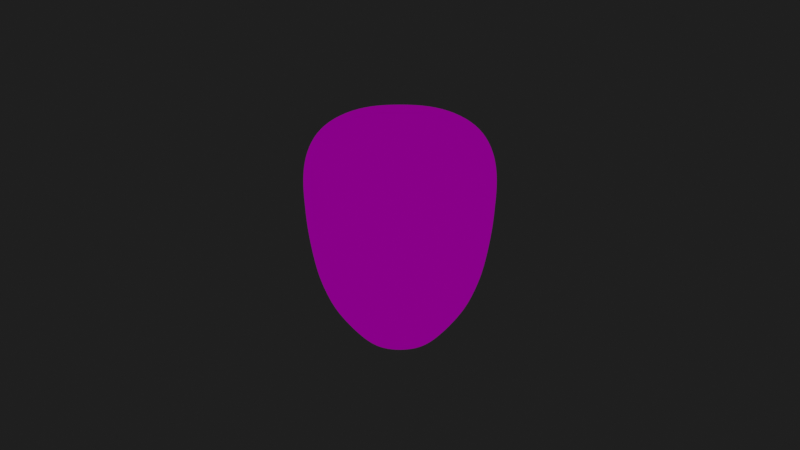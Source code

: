 # Source: face_mesh_perspective.blend  (saved by Blender 3.1.7; exported with 4.5.12 LTS)
import bpy
from mathutils import Matrix  # noqa: F401  (used for matrix-valued properties, if any)

bpy.ops.wm.read_factory_settings(use_empty=True)
scene = bpy.context.scene
scene.name = 'Scene'

# ---- collections
col_facemeshtracker = bpy.data.collections.new('FaceMeshTracker'); scene.collection.children.link(col_facemeshtracker)

# ---- materials (node trees are filled in below, after node groups)
mat_facemesh = bpy.data.materials.new('FaceMesh')
mat_facemesh.alpha_threshold = 0.0
mat_facemesh.use_transparent_shadow = False
mat_facemesh.line_color = (0.0, 0.0, 0.0, 1.0)

# ---- material node trees
mat_facemesh.use_nodes = True; mat_facemesh.node_tree.nodes.clear()
_N = mat_facemesh.node_tree.nodes; _L = mat_facemesh.node_tree.links
n0 = _N.new('ShaderNodeOutputMaterial'); n0.name = 'Material Output'; n0.location = (742, 301)
n1 = _N.new('ShaderNodeTexImage'); n1.name = 'Image Texture'; n1.location = (340, 331)
n1.extension = 'CLIP'
n2 = _N.new('ShaderNodeUVMap'); n2.name = 'UV Map'; n2.location = (15, 319)
n2.uv_map = 'CameraProject'
_L.new(n1.outputs[0], n0.inputs[0])
_L.new(n2.outputs[0], n1.inputs[0])
n0.is_active_output = True

# ---- world
world_world = bpy.data.worlds.new('World'); scene.world = world_world
world_world.use_nodes = True; world_world.node_tree.nodes.clear()
_N = world_world.node_tree.nodes; _L = world_world.node_tree.links
n0 = _N.new('ShaderNodeOutputWorld'); n0.name = 'World Output'; n0.location = (300, 300)
n1 = _N.new('ShaderNodeBackground'); n1.name = 'Background'; n1.location = (10, 300)
n1.inputs[0].default_value = (0.0138, 0.0138, 0.0138, 1.0)
_L.new(n1.outputs[0], n0.inputs[0])
n0.is_active_output = True
world_world.color = (0.05088, 0.05088, 0.05088)
world_world.use_sun_shadow = False
world_world.sun_shadow_jitter_overblur = 0.0

# ---- cameras
cam_camera = bpy.data.cameras.new('Camera')
cam_camera.lens = 35.0
cam_camera.sensor_width = 35.0

# ---- meshes
me_facemesh = bpy.data.meshes.new('FaceMesh')
me_facemesh.from_pydata([(0.0, -0.2639, -3.717), (0.0, -0.1229, -3.595), (0.0, -0.1693, -3.711), (-0.03447, 0.03177, -3.648), (0.0, -0.0753, -3.58), (0.0, -0.01163, -3.596), (0.0, 0.1403, -3.703), (-0.2973, 0.1433, -3.872), (0.0, 0.251, -3.724), (0.0, 0.3153, -3.711), (0.0, 0.5658, -3.746), (0.0, -0.2757, -3.724), (0.0, -0.287, -3.74), (0.0, -0.2959, -3.763), (0.0, -0.3236, -3.762), (0.0, -0.3442, -3.759), (0.0, -0.3681, -3.75), (0.0, -0.394, -3.757), (0.0, -0.4296, -3.801), (0.0, -0.1455, -3.618), (-0.04065, -0.1464, -3.678), (-0.487, 0.3261, -4.064), (-0.1755, 0.1131, -3.829), (-0.2207, 0.1066, -3.832), (-0.2632, 0.1072, -3.844), (-0.3146, 0.1277, -3.881), (-0.1368, 0.1261, -3.834), (-0.2513, 0.2364, -3.812), (-0.1983, 0.2351, -3.811), (-0.2972, 0.2243, -3.826), (-0.3244, 0.2048, -3.844), (-0.3532, 0.1, -3.904), (-0.1509, -0.5005, -3.857), (-0.3118, 0.1535, -3.886), (-0.4909, 0.1171, -4.096), (-0.4037, 0.1294, -3.946), (-0.2129, -0.07876, -3.8), (-0.05281, -0.2539, -3.722), (-0.04917, -0.2827, -3.746), (-0.1019, -0.2636, -3.749), (-0.1363, -0.2741, -3.783), (-0.08991, -0.2827, -3.764), (-0.1218, -0.2867, -3.795), (-0.1962, -0.3454, -3.857), (-0.03353, -0.1215, -3.598), (-0.03864, -0.07535, -3.584), (-0.3927, 0.2391, -3.85), (-0.1251, 0.03656, -3.788), (-0.1322, -0.1051, -3.706), (-0.1341, -0.07916, -3.72), (-0.3412, -0.07227, -3.855), (-0.0368, -0.01721, -3.608), (-0.2954, 0.2919, -3.773), (-0.3547, 0.273, -3.807), (-0.4448, 0.415, -3.974), (-0.09653, 0.2623, -3.737), (-0.1511, 0.2178, -3.824), (-0.2297, -0.3036, -3.864), (-0.4123, -0.3128, -4.245), (-0.102, -0.1339, -3.724), (-0.06904, -0.1479, -3.722), (-0.1847, -0.2926, -3.862), (-0.1738, -0.2933, -3.85), (-0.3802, 0.3007, -3.825), (-0.1349, -0.1228, -3.732), (-0.2108, 0.2921, -3.749), (-0.2215, 0.3297, -3.737), (-0.2597, 0.5371, -3.803), (-0.4077, 0.3651, -3.889), (-0.2296, 0.4388, -3.766), (-0.4189, 0.2585, -3.886), (-0.4525, 0.2947, -3.968), (-0.05173, -0.2697, -3.729), (-0.09606, -0.2738, -3.755), (-0.1294, -0.2802, -3.786), (-0.09293, -0.1418, -3.733), (-0.1791, -0.2929, -3.855), (-0.1583, -0.308, -3.83), (-0.1682, -0.2942, -3.848), (-0.07984, -0.1199, -3.661), (-0.1153, -0.2918, -3.805), (-0.08391, -0.2905, -3.784), (-0.04579, -0.292, -3.768), (-0.05883, -0.4272, -3.803), (-0.0607, -0.3877, -3.76), (-0.05721, -0.3619, -3.754), (-0.05245, -0.3379, -3.764), (-0.04727, -0.3192, -3.767), (-0.116, -0.3064, -3.805), (-0.1248, -0.3136, -3.801), (-0.135, -0.3244, -3.796), (-0.1434, -0.3384, -3.805), (-0.1816, -0.2354, -3.795), (-0.4761, -0.09653, -4.293), (0.0, -0.1594, -3.677), (-0.1391, -0.3017, -3.83), (-0.1486, -0.304, -3.828), (-0.05551, -0.1653, -3.723), (-0.1212, -0.1499, -3.766), (-0.06185, -0.1566, -3.72), (-0.17, 0.0104, -3.805), (-0.2412, -0.02016, -3.818), (-0.1421, -0.09865, -3.746), (-0.3721, 0.4878, -3.882), (-0.3364, 0.4154, -3.824), (-0.313, 0.3278, -3.777), (-0.1597, -0.3777, -3.836), (-0.1148, 0.3228, -3.717), (-0.1215, 0.4451, -3.733), (-0.1396, 0.5613, -3.757), (-0.2964, 0.1132, -3.863), (-0.3998, 0.06814, -3.93), (-0.1118, 0.1377, -3.839), (-0.3653, 0.184, -3.88), (-0.09525, 0.06595, -3.771), (-0.1056, -0.09017, -3.662), (-0.4465, 0.0353, -3.981), (-0.3718, 0.03744, -3.893), (-0.3175, 0.02322, -3.854), (-0.2335, 0.0321, -3.834), (-0.1712, 0.05288, -3.824), (-0.1256, 0.07609, -3.811), (-0.04017, 0.1278, -3.719), (-0.434, -0.05965, -3.975), (-0.4016, 0.19, -3.898), (-0.02042, -0.1442, -3.62), (-0.1212, -0.009632, -3.772), (-0.5073, 0.1156, -4.243), (-0.0919, 0.1004, -3.803), (-0.1461, -0.1024, -3.79), (-0.3328, 0.1521, -3.895), (-0.1067, -0.05855, -3.678), (-0.4495, -0.2051, -4.281), (-0.1109, 0.153, -3.847), (-0.07254, -0.03283, -3.635), (-0.3206, -0.4031, -4.017), (-0.3114, -0.455, -4.099), (-0.4694, -0.08094, -4.133), (-0.3738, -0.3469, -4.069), (-0.4749, 0.2122, -4.044), (-0.1549, -0.5444, -3.886), (-0.01717, -0.1577, -3.68), (-0.1602, -0.04222, -3.79), (-0.4381, 0.1212, -3.989), (-0.2579, 0.1311, -3.846), (-0.2211, 0.13, -3.835), (-0.1669, -0.3139, -3.838), (-0.4207, -0.1522, -3.996), (-0.0807, -0.6027, -3.899), (-0.1969, -0.5484, -3.983), (-0.2485, -0.5102, -4.034), (0.0, 0.4444, -3.724), (0.0, -0.6089, -3.887), (-0.183, 0.1358, -3.833), (-0.1463, 0.1449, -3.839), (-0.1224, 0.1491, -3.847), (-0.4312, 0.1985, -3.942), (-0.1535, 0.185, -3.831), (-0.1946, 0.1945, -3.823), (-0.2341, 0.1928, -3.825), (-0.2704, 0.1827, -3.836), (-0.2914, 0.1708, -3.851), (-0.5061, 0.2304, -4.163), (-0.2816, 0.1365, -3.86), (0.0, -0.2031, -3.723), (-0.1379, -0.2129, -3.768), (-0.1012, -0.1269, -3.705), (-0.06011, -0.2032, -3.727), (0.0, 0.1972, -3.73), (-0.2639, -0.4594, -3.977), (-0.2101, -0.5022, -3.935), (-0.08538, -0.5724, -3.845), (-0.3641, -0.395, -4.177), (-0.1243, 0.1668, -3.84), (-0.0666, 0.05267, -3.711), (0.0, -0.5786, -3.836), (-0.1432, -0.5809, -3.932), (-0.4467, -0.1798, -4.133), (-0.08477, -0.3128, -3.784), (-0.09327, -0.3264, -3.779), (-0.1014, -0.3446, -3.773), (-0.1076, -0.3676, -3.779), (-0.1148, -0.4062, -3.814), (-0.1486, -0.2905, -3.823), (-0.1565, -0.2871, -3.823), (-0.1631, -0.2834, -3.822), (-0.2152, -0.2659, -3.828), (-0.3697, -0.1717, -3.907), (-0.0669, 0.09947, -3.748), (-0.08603, 0.1889, -3.816), (-0.1094, 0.1831, -3.832), (-0.1406, -0.2944, -3.829), (-0.3666, -0.2812, -3.98), (-0.05427, 0.1947, -3.76), (-0.1341, -0.4528, -3.838), (0.0, 0.03967, -3.633), (-0.03761, 0.07779, -3.678), (0.0, 0.08786, -3.668), (-0.09519, -0.01966, -3.715), (0.0, -0.5351, -3.808), (0.0, -0.4802, -3.805), (-0.07038, -0.4772, -3.814), (-0.2294, -0.3696, -3.882), (-0.1825, -0.1379, -3.803), (-0.1847, -0.4171, -3.862), (-0.2823, -0.1316, -3.82), (-0.2242, -0.1824, -3.814), (-0.3164, -0.2035, -3.86), (-0.08243, -0.5304, -3.819), (-0.1203, -0.04444, -3.748), (-0.2582, -0.4081, -3.925), (-0.2034, -0.4571, -3.898), (-0.2663, -0.3146, -3.883), (-0.405, -0.2291, -4.016), (-0.3132, -0.3251, -3.925), (-0.4189, -0.269, -4.122), (-0.2587, -0.2361, -3.838), (-0.09295, 0.02177, -3.744), (-0.09274, -0.1111, -3.652), (-0.1195, -0.1214, -3.702), (-0.07416, -0.08143, -3.621), (-0.1247, 0.2284, -3.801), (-0.2028, 0.2538, -3.792), (-0.2692, 0.2552, -3.796), (-0.3211, 0.2422, -3.815), (-0.3535, 0.2192, -3.842), (-0.364, 0.1421, -3.913), (-0.4862, 0.01805, -4.117), (-0.3295, 0.08152, -3.883), (-0.287, 0.07098, -3.857), (-0.2282, 0.07283, -3.84), (-0.1719, 0.08565, -3.832), (-0.1283, 0.1024, -3.829), (-0.09889, 0.1175, -3.826), (-0.4941, 0.009045, -4.282), (-0.1195, -0.1321, -3.724), (-0.0665, 0.009987, -3.679), (-0.06318, -0.1149, -3.619), (-0.04237, -0.1367, -3.638), (-0.06355, -0.1223, -3.64), (-0.1088, -0.1449, -3.74), (-0.03387, -0.1411, -3.626), (-0.03072, -0.1538, -3.679), (-0.09675, 0.1516, -3.842), (-0.07725, 0.1429, -3.817), (-0.06764, 0.1367, -3.788), (-0.3029, 0.1619, -3.866), (-0.3391, 0.1823, -3.869), (0.03447, 0.03177, -3.648), (0.2973, 0.1433, -3.872), (0.04065, -0.1464, -3.678), (0.487, 0.3261, -4.064), (0.1755, 0.1131, -3.829), (0.2207, 0.1066, -3.832), (0.2632, 0.1072, -3.844), (0.3146, 0.1277, -3.881), (0.1368, 0.1261, -3.834), (0.2513, 0.2364, -3.812), (0.1983, 0.2351, -3.811), (0.2972, 0.2243, -3.826), (0.3244, 0.2048, -3.844), (0.3532, 0.1, -3.904), (0.1509, -0.5005, -3.857), (0.3118, 0.1535, -3.886), (0.4909, 0.1171, -4.096), (0.4037, 0.1294, -3.946), (0.2129, -0.07876, -3.8), (0.05281, -0.2539, -3.722), (0.04917, -0.2827, -3.746), (0.1019, -0.2636, -3.749), (0.1363, -0.2741, -3.783), (0.08991, -0.2827, -3.764), (0.1218, -0.2867, -3.795), (0.1962, -0.3454, -3.857), (0.03353, -0.1215, -3.598), (0.03864, -0.07535, -3.584), (0.3927, 0.2391, -3.85), (0.1251, 0.03656, -3.788), (0.1322, -0.1051, -3.706), (0.1341, -0.07916, -3.72), (0.3412, -0.07227, -3.855), (0.0368, -0.01721, -3.608), (0.2954, 0.2919, -3.773), (0.3547, 0.273, -3.807), (0.4448, 0.415, -3.974), (0.09653, 0.2623, -3.737), (0.1511, 0.2178, -3.824), (0.2297, -0.3036, -3.864), (0.4123, -0.3128, -4.245), (0.102, -0.1339, -3.724), (0.06904, -0.1479, -3.722), (0.1847, -0.2926, -3.862), (0.1738, -0.2933, -3.85), (0.3802, 0.3007, -3.825), (0.1349, -0.1228, -3.732), (0.2108, 0.2921, -3.749), (0.2215, 0.3297, -3.737), (0.2597, 0.5371, -3.803), (0.4077, 0.3651, -3.889), (0.2296, 0.4388, -3.766), (0.4189, 0.2585, -3.886), (0.4525, 0.2947, -3.968), (0.05173, -0.2697, -3.729), (0.09606, -0.2738, -3.755), (0.1294, -0.2802, -3.786), (0.09293, -0.1418, -3.733), (0.1791, -0.2929, -3.855), (0.1583, -0.308, -3.83), (0.1682, -0.2942, -3.848), (0.07984, -0.1199, -3.661), (0.1153, -0.2918, -3.805), (0.08391, -0.2905, -3.784), (0.04579, -0.292, -3.768), (0.05883, -0.4272, -3.803), (0.05095, -0.3881, -3.761), (0.05721, -0.3619, -3.754), (0.05245, -0.3379, -3.764), (0.04727, -0.3192, -3.767), (0.116, -0.3064, -3.805), (0.1248, -0.3136, -3.801), (0.135, -0.3244, -3.796), (0.1434, -0.3384, -3.805), (0.1816, -0.2354, -3.795), (0.4761, -0.09653, -4.293), (0.1391, -0.3017, -3.83), (0.1486, -0.304, -3.828), (0.05551, -0.1653, -3.723), (0.1212, -0.1499, -3.766), (0.06185, -0.1566, -3.72), (0.17, 0.0104, -3.805), (0.2412, -0.02016, -3.818), (0.1421, -0.09865, -3.746), (0.3721, 0.4878, -3.882), (0.3364, 0.4154, -3.824), (0.313, 0.3278, -3.777), (0.1597, -0.3777, -3.836), (0.1148, 0.3228, -3.717), (0.1215, 0.4451, -3.733), (0.1396, 0.5613, -3.757), (0.2964, 0.1132, -3.863), (0.3998, 0.06814, -3.93), (0.1118, 0.1377, -3.839), (0.3653, 0.184, -3.88), (0.09525, 0.06595, -3.771), (0.1056, -0.09017, -3.662), (0.4465, 0.0353, -3.981), (0.3718, 0.03744, -3.893), (0.3175, 0.02322, -3.854), (0.2335, 0.0321, -3.834), (0.1712, 0.05288, -3.824), (0.1256, 0.07609, -3.811), (0.04017, 0.1278, -3.719), (0.434, -0.05965, -3.975), (0.4016, 0.19, -3.898), (0.02042, -0.1442, -3.62), (0.1212, -0.009632, -3.772), (0.5073, 0.1156, -4.243), (0.0919, 0.1004, -3.803), (0.1461, -0.1024, -3.79), (0.3328, 0.1521, -3.895), (0.1067, -0.05855, -3.678), (0.4495, -0.2051, -4.281), (0.1109, 0.153, -3.847), (0.07254, -0.03283, -3.635), (0.3206, -0.4031, -4.017), (0.3114, -0.455, -4.099), (0.4694, -0.08094, -4.133), (0.3738, -0.3469, -4.069), (0.4749, 0.2122, -4.044), (0.1549, -0.5444, -3.886), (0.01717, -0.1577, -3.68), (0.1602, -0.04222, -3.79), (0.4381, 0.1212, -3.989), (0.2579, 0.1311, -3.846), (0.2211, 0.13, -3.835), (0.1669, -0.3139, -3.838), (0.4207, -0.1522, -3.996), (0.0807, -0.6027, -3.899), (0.1969, -0.5484, -3.983), (0.2485, -0.5102, -4.034), (0.183, 0.1358, -3.833), (0.1463, 0.1449, -3.839), (0.1224, 0.1491, -3.847), (0.4312, 0.1985, -3.942), (0.1535, 0.185, -3.831), (0.1946, 0.1945, -3.823), (0.2341, 0.1928, -3.825), (0.2704, 0.1827, -3.836), (0.2914, 0.1708, -3.851), (0.5061, 0.2304, -4.163), (0.2816, 0.1365, -3.86), (0.1379, -0.2129, -3.768), (0.1012, -0.1269, -3.705), (0.06011, -0.2032, -3.727), (0.2639, -0.4594, -3.977), (0.2101, -0.5022, -3.935), (0.08538, -0.5724, -3.845), (0.3641, -0.395, -4.177), (0.1243, 0.1668, -3.84), (0.0666, 0.05267, -3.711), (0.1432, -0.5809, -3.932), (0.4467, -0.1798, -4.133), (0.08477, -0.3128, -3.784), (0.09327, -0.3264, -3.779), (0.1014, -0.3446, -3.773), (0.1076, -0.3676, -3.779), (0.1148, -0.4062, -3.814), (0.1486, -0.2905, -3.823), (0.1565, -0.2871, -3.823), (0.1631, -0.2834, -3.822), (0.2152, -0.2659, -3.828), (0.3697, -0.1717, -3.907), (0.0669, 0.09947, -3.748), (0.08603, 0.1889, -3.816), (0.1094, 0.1831, -3.832), (0.1406, -0.2944, -3.829), (0.3666, -0.2812, -3.98), (0.05427, 0.1947, -3.76), (0.1341, -0.4528, -3.838), (0.03761, 0.07779, -3.678), (0.09519, -0.01966, -3.715), (0.07038, -0.4772, -3.814), (0.2294, -0.3696, -3.882), (0.1825, -0.1379, -3.803), (0.1847, -0.4171, -3.862), (0.2823, -0.1316, -3.82), (0.2242, -0.1824, -3.814), (0.3164, -0.2035, -3.86), (0.08243, -0.5304, -3.819), (0.1203, -0.04444, -3.748), (0.2582, -0.4081, -3.925), (0.2034, -0.4571, -3.898), (0.2663, -0.3146, -3.883), (0.405, -0.2291, -4.016), (0.3132, -0.3251, -3.925), (0.4189, -0.269, -4.122), (0.2587, -0.2361, -3.838), (0.09295, 0.02177, -3.744), (0.09274, -0.1111, -3.652), (0.1195, -0.1214, -3.702), (0.07416, -0.08143, -3.621), (0.1247, 0.2284, -3.801), (0.2028, 0.2538, -3.792), (0.2692, 0.2552, -3.796), (0.3211, 0.2422, -3.815), (0.3535, 0.2192, -3.842), (0.364, 0.1421, -3.913), (0.4862, 0.01805, -4.117), (0.3295, 0.08152, -3.883), (0.287, 0.07098, -3.857), (0.2282, 0.07283, -3.84), (0.1719, 0.08565, -3.832), (0.1283, 0.1024, -3.829), (0.09889, 0.1175, -3.826), (0.4941, 0.009045, -4.282), (0.1195, -0.1321, -3.724), (0.0665, 0.009987, -3.679), (0.06318, -0.1149, -3.619), (0.04237, -0.1367, -3.638), (0.06355, -0.1223, -3.64), (0.1088, -0.1449, -3.74), (0.03387, -0.1411, -3.626), (0.03072, -0.1538, -3.679), (0.09675, 0.1516, -3.842), (0.07725, 0.1429, -3.817), (0.06764, 0.1367, -3.788), (0.3029, 0.1619, -3.866), (0.3391, 0.1823, -3.869), (-0.211, 0.1648, -3.858), (-0.1636, 0.1648, -3.858), (-0.2122, 0.2067, -3.858), (-0.2594, 0.1648, -3.858), (-0.2105, 0.1269, -3.858), (0.211, 0.1648, -3.858), (0.2594, 0.1648, -3.858), (0.2122, 0.2067, -3.858), (0.1636, 0.1648, -3.858), (0.2105, 0.1269, -3.858)], [(473, 477), (474, 473), (477, 476), (477, 474), (476, 475), (476, 473), (475, 473), (474, 475), (471, 470), (470, 468), (468, 471), (470, 469), (469, 468), (468, 472), (472, 469), (471, 472)], [(175, 152, 377, 396), (396, 377, 400, 369), (395, 369, 400, 378), (394, 395, 378, 379), (365, 364, 394, 379), (397, 367, 364, 365), (396, 428, 199, 175), (262, 428, 396, 369), (262, 369, 395, 431), (431, 395, 394, 430), (434, 430, 394, 364), (416, 434, 364, 367), (288, 435, 367, 397), (435, 433, 416, 367), (361, 401, 435, 288), (323, 366, 401, 361), (454, 447, 366, 323), (454, 356, 264, 447), (389, 368, 264, 356), (251, 301, 368, 389), (284, 298, 301, 251), (332, 333, 298, 284), (297, 299, 333, 332), (338, 337, 299, 297), (10, 151, 337, 338), (109, 108, 151, 10), (67, 69, 108, 109), (103, 104, 69, 67), (54, 68, 104, 103), (21, 71, 68, 54), (162, 139, 71, 21), (127, 34, 139, 162), (227, 34, 127, 234), (93, 137, 227, 234), (132, 177, 137, 93), (58, 215, 177, 132), (172, 138, 215, 58), (136, 135, 138, 172), (150, 169, 135, 136), (150, 149, 170, 169), (149, 176, 140, 170), (140, 176, 148, 171), (175, 171, 148, 152), (9, 336, 337, 151), (296, 299, 337, 336), (334, 333, 299, 296), (293, 298, 333, 334), (300, 301, 298, 293), (300, 383, 368, 301), (383, 372, 264, 368), (345, 447, 264, 372), (345, 352, 366, 447), (352, 376, 401, 366), (435, 401, 376, 433), (208, 171, 175, 199), (32, 140, 171, 208), (32, 211, 170, 140), (211, 210, 169, 170), (214, 135, 169, 210), (192, 138, 135, 214), (213, 215, 138, 192), (147, 177, 215, 213), (123, 137, 177, 147), (116, 227, 137, 123), (227, 116, 143, 34), (156, 139, 34, 143), (70, 71, 139, 156), (70, 63, 68, 71), (63, 105, 104, 68), (105, 66, 69, 104), (66, 107, 108, 69), (108, 107, 9, 151), (434, 432, 422, 430), (427, 436, 432, 434), (427, 434, 416, 411), (425, 426, 436, 427), (266, 423, 426, 425), (424, 431, 430, 422), (418, 262, 431, 424), (421, 428, 262, 418), (421, 200, 199, 428), (200, 201, 208, 199), (201, 194, 32, 208), (194, 204, 211, 32), (204, 202, 210, 211), (202, 212, 214, 210), (214, 212, 216, 207), (207, 216, 206, 205), (205, 206, 203, 36), (202, 43, 57, 212), (106, 43, 202, 204), (182, 106, 204, 194), (83, 182, 194, 201), (18, 83, 201, 200), (313, 18, 200, 421), (406, 313, 421, 418), (335, 406, 418, 424), (15, 14, 87, 86), (86, 87, 178, 179), (179, 178, 88, 89), (89, 88, 95, 96), (96, 95, 78, 62), (62, 78, 191, 183), (183, 191, 80, 42), (42, 80, 81, 41), (41, 81, 82, 38), (38, 82, 13, 12), (12, 13, 312, 268), (268, 312, 311, 271), (271, 311, 310, 272), (272, 310, 415, 407), (407, 415, 308, 292), (292, 308, 324, 325), (325, 324, 318, 319), (319, 318, 402, 403), (403, 402, 317, 316), (316, 317, 14, 15), (12, 11, 72, 38), (38, 72, 73, 41), (41, 73, 74, 42), (42, 74, 184, 183), (183, 184, 76, 62), (62, 76, 77, 96), (96, 77, 90, 89), (89, 90, 180, 179), (179, 180, 85, 86), (86, 85, 16, 15), (15, 16, 315, 316), (316, 315, 404, 403), (403, 404, 320, 319), (319, 320, 307, 325), (325, 307, 306, 292), (292, 306, 408, 407), (407, 408, 304, 272), (272, 304, 303, 271), (271, 303, 302, 268), (268, 302, 11, 12), (315, 314, 405, 404), (404, 405, 321, 320), (320, 321, 375, 307), (307, 375, 291, 306), (306, 291, 409, 408), (408, 409, 270, 304), (304, 270, 269, 303), (303, 269, 267, 302), (302, 267, 0, 11), (11, 0, 37, 72), (72, 37, 39, 73), (73, 39, 40, 74), (74, 40, 185, 184), (184, 185, 61, 76), (76, 61, 146, 77), (77, 146, 91, 90), (90, 91, 181, 180), (180, 181, 84, 85), (85, 84, 17, 16), (16, 17, 314, 315), (146, 43, 106, 91), (91, 106, 182, 181), (181, 182, 83, 84), (84, 83, 18, 17), (17, 18, 313, 314), (314, 313, 406, 405), (405, 406, 335, 321), (321, 335, 273, 375), (375, 273, 287, 291), (291, 287, 410, 409), (409, 410, 322, 270), (270, 322, 391, 269), (269, 391, 393, 267), (267, 393, 164, 0), (0, 164, 167, 37), (37, 167, 165, 39), (39, 165, 92, 40), (40, 92, 186, 185), (185, 186, 57, 61), (61, 57, 43, 146), (424, 422, 273, 335), (432, 287, 273, 422), (340, 345, 372, 265), (265, 372, 383, 353), (353, 383, 300, 276), (276, 300, 293, 283), (283, 293, 334, 282), (282, 334, 296, 295), (295, 296, 336, 285), (285, 336, 9, 8), (8, 9, 107, 55), (55, 107, 66, 65), (65, 66, 105, 52), (52, 105, 63, 53), (53, 63, 70, 46), (46, 70, 156, 124), (124, 156, 143, 35), (35, 143, 116, 111), (44, 1, 4, 45), (45, 4, 5, 51), (51, 5, 195, 3), (3, 195, 197, 196), (196, 197, 6, 122), (122, 6, 168, 193), (193, 168, 8, 55), (285, 8, 168, 417), (417, 168, 6, 351), (351, 6, 197, 419), (419, 197, 195, 248), (248, 195, 5, 281), (281, 5, 4, 275), (275, 4, 1, 274), (165, 203, 206, 92), (92, 206, 216, 186), (186, 216, 212, 57), (287, 432, 436, 410), (410, 436, 426, 322), (322, 426, 423, 391), (416, 433, 376, 411), (207, 187, 192, 214), (192, 187, 147, 213), (94, 141, 97, 2), (242, 99, 97, 141), (241, 237, 239, 238), (237, 218, 79, 239), (218, 219, 166, 79), (219, 235, 59, 166), (235, 240, 75, 59), (240, 99, 60, 75), (99, 242, 20, 60), (242, 241, 238, 20), (461, 458, 459, 457), (457, 459, 309, 438), (438, 309, 392, 439), (439, 392, 289, 455), (455, 289, 305, 460), (460, 305, 290, 328), (328, 290, 250, 462), (462, 250, 458, 461), (94, 2, 326, 370), (462, 370, 326, 328), (462, 461, 354, 370), (94, 370, 354, 19), (94, 19, 125, 141), (242, 141, 125, 241), (241, 125, 44, 237), (19, 1, 44, 125), (19, 354, 274, 1), (461, 457, 274, 354), (167, 164, 2, 97), (393, 326, 2, 164), (327, 326, 393, 391), (98, 165, 167, 97), (240, 98, 97, 99), (460, 328, 326, 327), (438, 344, 440, 457), (275, 274, 457, 440), (439, 278, 344, 438), (455, 294, 278, 439), (460, 327, 294, 455), (45, 220, 237, 44), (218, 237, 220, 115), (219, 218, 115, 48), (235, 219, 48, 64), (240, 235, 64, 98), (423, 358, 327, 391), (327, 358, 331, 294), (294, 331, 279, 278), (344, 278, 279, 360), (440, 344, 360, 363), (281, 275, 440, 363), (203, 165, 98, 129), (98, 64, 102, 129), (64, 48, 49, 102), (115, 131, 49, 48), (220, 134, 131, 115), (51, 134, 220, 45), (248, 281, 363, 456), (363, 360, 420, 456), (279, 429, 420, 360), (279, 331, 358, 429), (266, 371, 358, 423), (355, 429, 358, 371), (129, 102, 49, 209), (198, 131, 134, 236), (51, 3, 236, 134), (131, 198, 209, 49), (420, 429, 355, 437), (420, 437, 399, 456), (419, 248, 456, 399), (351, 419, 399, 412), (399, 437, 343, 412), (437, 355, 277, 343), (371, 329, 277, 355), (266, 330, 329, 371), (266, 425, 280, 330), (411, 280, 425, 427), (36, 203, 129, 142), (129, 209, 126, 142), (198, 217, 126, 209), (198, 236, 174, 217), (196, 174, 236, 3), (464, 463, 414, 413), (413, 414, 286, 441), (441, 286, 258, 442), (442, 258, 257, 443), (443, 257, 259, 444), (444, 259, 260, 445), (445, 260, 467, 342), (342, 467, 359, 446), (446, 359, 255, 261), (261, 255, 339, 448), (448, 339, 254, 449), (449, 254, 253, 450), (450, 253, 252, 451), (451, 252, 256, 452), (452, 256, 341, 453), (453, 341, 463, 464), (31, 111, 117, 228), (228, 117, 118, 229), (229, 118, 119, 230), (230, 119, 120, 231), (231, 120, 121, 232), (232, 121, 128, 233), (233, 128, 245, 244), (244, 245, 193, 189), (189, 193, 55, 221), (221, 55, 65, 222), (222, 65, 52, 223), (223, 52, 53, 224), (224, 53, 46, 225), (225, 46, 124, 113), (113, 124, 35, 226), (226, 35, 111, 31), (441, 285, 417, 413), (413, 417, 465, 464), (464, 465, 357, 453), (453, 357, 350, 452), (452, 350, 349, 451), (451, 349, 348, 450), (450, 348, 347, 449), (449, 347, 346, 448), (448, 346, 340, 261), (261, 340, 265, 446), (446, 265, 353, 342), (342, 353, 276, 445), (445, 276, 283, 444), (444, 283, 282, 443), (443, 282, 295, 442), (442, 295, 285, 441), (417, 351, 412, 465), (465, 412, 343, 357), (357, 343, 277, 350), (350, 277, 329, 349), (349, 329, 330, 348), (348, 330, 280, 347), (118, 50, 101, 119), (119, 101, 100, 120), (120, 100, 47, 121), (121, 47, 114, 128), (128, 114, 188, 245), (245, 188, 122, 193), (187, 207, 205, 50), (50, 205, 36, 101), (101, 36, 142, 100), (100, 142, 126, 47), (47, 126, 217, 114), (114, 217, 174, 188), (188, 174, 196, 122), (352, 345, 340, 346), (346, 347, 280, 352), (376, 352, 280, 411), (116, 123, 117, 111), (117, 123, 50, 118), (147, 187, 50, 123), (247, 113, 226, 130), (130, 226, 31, 25), (25, 31, 228, 110), (110, 228, 229, 24), (24, 229, 230, 23), (23, 230, 231, 22), (22, 231, 232, 26), (26, 232, 233, 112), (112, 233, 244, 243), (243, 244, 189, 190), (190, 189, 221, 56), (56, 221, 222, 28), (28, 222, 223, 27), (27, 223, 224, 29), (29, 224, 225, 30), (30, 225, 113, 247), (382, 341, 256, 381), (381, 256, 252, 380), (380, 252, 253, 374), (374, 253, 254, 373), (373, 254, 339, 390), (390, 339, 255, 249), (249, 255, 359, 263), (263, 359, 467, 466), (466, 467, 260, 388), (388, 260, 259, 387), (387, 259, 257, 386), (386, 257, 258, 385), (385, 258, 286, 384), (384, 286, 414, 398), (398, 414, 463, 362), (362, 463, 341, 382), (173, 190, 56, 157), (157, 56, 28, 158), (158, 28, 27, 159), (159, 27, 29, 160), (160, 29, 30, 161), (161, 30, 247, 246), (246, 247, 130, 33), (33, 130, 25, 7), (7, 25, 110, 163), (163, 110, 24, 144), (144, 24, 23, 145), (145, 23, 22, 153), (153, 22, 26, 154), (154, 26, 112, 155), (155, 112, 243, 133), (133, 243, 190, 173), (324, 308, 415), (87, 14, 13, 82), (178, 87, 82, 81), (88, 178, 81, 80), (95, 88, 80, 191), (78, 95, 191), (14, 317, 312, 13), (317, 402, 311, 312), (402, 318, 310, 311), (318, 324, 415, 310), (466, 249, 263), (246, 33, 7), (388, 390, 249, 466), (387, 373, 390, 388), (386, 374, 373, 387), (385, 380, 374, 386), (384, 381, 380, 385), (398, 362, 382), (384, 398, 382, 381), (133, 173, 155), (173, 157, 154, 155), (157, 158, 153, 154), (158, 159, 145, 153), (159, 160, 144, 145), (160, 161, 163, 144), (161, 246, 7, 163), (290, 305, 289, 392), (20, 238, 239, 79), (60, 20, 79, 166), (75, 60, 166, 59), (458, 250, 309, 459), (250, 290, 392, 309)])
me_facemesh.polygons.foreach_set('use_smooth', [True] * 452)
_k = {(14, 317): 1.0, (317, 402): 1.0, (14, 87): 1.0, (87, 178): 1.0, (88, 178): 1.0, (81, 82): 1.0, (13, 82): 1.0, (13, 312): 1.0, (311, 312): 1.0, (310, 311): 1.0, (310, 415): 1.0, (308, 415): 1.0, (308, 324): 1.0, (318, 324): 1.0, (318, 402): 1.0, (88, 95): 1.0, (78, 95): 1.0, (78, 191): 1.0, (80, 191): 1.0, (80, 81): 1.0, (250, 458): 1.0, (458, 459): 1.0, (309, 459): 1.0, (309, 392): 1.0, (289, 392): 1.0, (289, 305): 1.0, (290, 305): 1.0, (250, 290): 1.0, (20, 238): 1.0, (238, 239): 1.0, (79, 239): 1.0, (79, 166): 1.0, (59, 166): 1.0, (59, 75): 1.0, (60, 75): 1.0, (20, 60): 1.0, (362, 398): 1.0, (362, 382): 1.0, (381, 382): 1.0, (380, 381): 1.0, (374, 380): 1.0, (373, 390): 1.0, (249, 390): 1.0, (249, 263): 1.0, (263, 466): 1.0, (388, 466): 1.0, (387, 388): 1.0, (384, 385): 1.0, (384, 398): 1.0, (373, 374): 1.0, (386, 387): 1.0, (385, 386): 1.0, (133, 173): 1.0, (133, 155): 1.0, (154, 155): 1.0, (153, 154): 1.0, (145, 153): 1.0, (144, 145): 1.0, (144, 163): 1.0, (7, 163): 1.0, (7, 33): 1.0, (33, 246): 1.0, (161, 246): 1.0, (160, 161): 1.0, (159, 160): 1.0, (158, 159): 1.0, (157, 158): 1.0, (157, 173): 1.0}
me_facemesh.attributes.new('crease_edge', 'FLOAT', 'EDGE').data.foreach_set('value', [_k.get((min(e.vertices), max(e.vertices)), 0.0) for e in me_facemesh.edges])
_uv = me_facemesh.uv_layers.new(name='UVMap')
_uv.uv.foreach_set('vector', [0.0, 0.0, 0.0, 0.0, 0.0, 0.0, 0.0, 0.0, 0.0, 0.0, 0.0, 0.0, 0.0, 0.0, 0.0, 0.0, 0.0, 0.0, 0.0, 0.0, 0.0, 0.0, 0.0, 0.0, 0.0, 0.0, 0.0, 0.0, 0.0, 0.0, 0.0, 0.0, 0.0, 0.0, 0.0, 0.0, 0.0, 0.0, 0.0, 0.0, 0.0, 0.0, 0.0, 0.0, 0.0, 0.0, 0.0, 0.0, 0.0, 0.0, 0.0, 0.0, 0.0, 0.0, 0.0, 0.0, 0.0, 0.0, 0.0, 0.0, 0.0, 0.0, 0.0, 0.0, 0.0, 0.0, 0.0, 0.0, 0.0, 0.0, 0.0, 0.0, 0.0, 0.0, 0.0, 0.0, 0.0, 0.0, 0.0, 0.0, 0.0, 0.0, 0.0, 0.0, 0.0, 0.0, 0.0, 0.0, 0.0, 0.0, 0.0, 0.0, 0.0, 0.0, 0.0, 0.0, 0.0, 0.0, 0.0, 0.0, 0.0, 0.0, 0.0, 0.0, 0.0, 0.0, 0.0, 0.0, 0.0, 0.0, 0.0, 0.0, 0.0, 0.0, 0.0, 0.0, 0.0, 0.0, 0.0, 0.0, 0.0, 0.0, 0.0, 0.0, 0.0, 0.0, 0.0, 0.0, 0.0, 0.0, 0.0, 0.0, 0.0, 0.0, 0.0, 0.0, 0.0, 0.0, 0.0, 0.0, 0.0, 0.0, 0.0, 0.0, 0.0, 0.0, 0.0, 0.0, 0.0, 0.0, 0.0, 0.0, 0.0, 0.0, 0.0, 0.0, 0.0, 0.0, 0.0, 0.0, 0.0, 0.0, 0.0, 0.0, 0.0, 0.0, 0.0, 0.0, 0.0, 0.0, 0.0, 0.0, 0.0, 0.0, 0.0, 0.0, 0.0, 0.0, 0.0, 0.0, 0.0, 0.0, 0.0, 0.0, 0.0, 0.0, 0.0, 0.0, 0.0, 0.0, 0.0, 0.0, 0.0, 0.0, 0.0, 0.0, 0.0, 0.0, 0.0, 0.0, 0.0, 0.0, 0.0, 0.0, 0.0, 0.0, 0.0, 0.0, 0.0, 0.0, 0.0, 0.0, 0.0, 0.0, 0.0, 0.0, 0.0, 0.0, 0.0, 0.0, 0.0, 0.0, 0.0, 0.0, 0.0, 0.0, 0.0, 0.0, 0.0, 0.0, 0.0, 0.0, 0.0, 0.0, 0.0, 0.0, 0.0, 0.0, 0.0, 0.0, 0.0, 0.0, 0.0, 0.0, 0.0, 0.0, 0.0, 0.0, 0.0, 0.0, 0.0, 0.0, 0.0, 0.0, 0.0, 0.0, 0.0, 0.0, 0.0, 0.0, 0.0, 0.0, 0.0, 0.0, 0.0, 0.0, 0.0, 0.0, 0.0, 0.0, 0.0, 0.0, 0.0, 0.0, 0.0, 0.0, 0.0, 0.0, 0.0, 0.0, 0.0, 0.0, 0.0, 0.0, 0.0, 0.0, 0.0, 0.0, 0.0, 0.0, 0.0, 0.0, 0.0, 0.0, 0.0, 0.0, 0.0, 0.0, 0.0, 0.0, 0.0, 0.0, 0.0, 0.0, 0.0, 0.0, 0.0, 0.0, 0.0, 0.0, 0.0, 0.0, 0.0, 0.0, 0.0, 0.0, 0.0, 0.0, 0.0, 0.0, 0.0, 0.0, 0.0, 0.0, 0.0, 0.0, 0.0, 0.0, 0.0, 0.0, 0.0, 0.0, 0.0, 0.0, 0.0, 0.0, 0.0, 0.0, 0.0, 0.0, 0.0, 0.0, 0.0, 0.0, 0.0, 0.0, 0.0, 0.0, 0.0, 0.0, 0.0, 0.0, 0.0, 0.0, 0.0, 0.0, 0.0, 0.0, 0.0, 0.0, 0.0, 0.0, 0.0, 0.0, 0.0, 0.0, 0.0, 0.0, 0.0, 0.0, 0.0, 0.0, 0.0, 0.0, 0.0, 0.0, 0.0, 0.0, 0.0, 0.0, 0.0, 0.0, 0.0, 0.0, 0.0, 0.0, 0.0, 0.0, 0.0, 0.0, 0.0, 0.0, 0.0, 0.0, 0.0, 0.0, 0.0, 0.0, 0.0, 0.0, 0.0, 0.0, 0.0, 0.0, 0.0, 0.0, 0.0, 0.0, 0.0, 0.0, 0.0, 0.0, 0.0, 0.0, 0.0, 0.0, 0.0, 0.0, 0.0, 0.0, 0.0, 0.0, 0.0, 0.0, 0.0, 0.0, 0.0, 0.0, 0.0, 0.0, 0.0, 0.0, 0.0, 0.0, 0.0, 0.0, 0.0, 0.0, 0.0, 0.0, 0.0, 0.0, 0.0, 0.0, 0.0, 0.0, 0.0, 0.0, 0.0, 0.0, 0.0, 0.0, 0.0, 0.0, 0.0, 0.0, 0.0, 0.0, 0.0, 0.0, 0.0, 0.0, 0.0, 0.0, 0.0, 0.0, 0.0, 0.0, 0.0, 0.0, 0.0, 0.0, 0.0, 0.0, 0.0, 0.0, 0.0, 0.0, 0.0, 0.0, 0.0, 0.0, 0.0, 0.0, 0.0, 0.0, 0.0, 0.0, 0.0, 0.0, 0.0, 0.0, 0.0, 0.0, 0.0, 0.0, 0.0, 0.0, 0.0, 0.0, 0.0, 0.0, 0.0, 0.0, 0.0, 0.0, 0.0, 0.0, 0.0, 0.0, 0.0, 0.0, 0.0, 0.0, 0.0, 0.0, 0.0, 0.0, 0.0, 0.0, 0.0, 0.0, 0.0, 0.0, 0.0, 0.0, 0.0, 0.0, 0.0, 0.0, 0.0, 0.0, 0.0, 0.0, 0.0, 0.0, 0.0, 0.0, 0.0, 0.0, 0.0, 0.0, 0.0, 0.0, 0.0, 0.0, 0.0, 0.0, 0.0, 0.0, 0.0, 0.0, 0.0, 0.0, 0.0, 0.0, 0.0, 0.0, 0.0, 0.0, 0.0, 0.0, 0.0, 0.0, 0.0, 0.0, 0.0, 0.0, 0.0, 0.0, 0.0, 0.0, 0.0, 0.0, 0.0, 0.0, 0.0, 0.0, 0.0, 0.0, 0.0, 0.0, 0.0, 0.0, 0.0, 0.0, 0.0, 0.0, 0.0, 0.0, 0.0, 0.0, 0.0, 0.0, 0.0, 0.0, 0.0, 0.0, 0.0, 0.0, 0.0, 0.0, 0.0, 0.0, 0.0, 0.0, 0.0, 0.0, 0.0, 0.0, 0.0, 0.0, 0.0, 0.0, 0.0, 0.0, 0.0, 0.0, 0.0, 0.0, 0.0, 0.0, 0.0, 0.0, 0.0, 0.0, 0.0, 0.0, 0.0, 0.0, 0.0, 0.0, 0.0, 0.0, 0.0, 0.0, 0.0, 0.0, 0.0, 0.0, 0.0, 0.0, 0.0, 0.0, 0.0, 0.0, 0.0, 0.0, 0.0, 0.0, 0.0, 0.0, 0.0, 0.0, 0.0, 0.0, 0.0, 0.0, 0.0, 0.0, 0.0, 0.0, 0.0, 0.0, 0.0, 0.0, 0.0, 0.0, 0.0, 0.0, 0.0, 0.0, 0.0, 0.0, 0.0, 0.0, 0.0, 0.0, 0.0, 0.0, 0.0, 0.0, 0.0, 0.0, 0.0, 0.0, 0.0, 0.0, 0.0, 0.0, 0.0, 0.0, 0.0, 0.0, 0.0, 0.0, 0.0, 0.0, 0.0, 0.0, 0.0, 0.0, 0.0, 0.0, 0.0, 0.0, 0.0, 0.0, 0.0, 0.0, 0.0, 0.0, 0.0, 0.0, 0.0, 0.0, 0.0, 0.0, 0.0, 0.0, 0.0, 0.0, 0.0, 0.0, 0.0, 0.0, 0.0, 0.0, 0.0, 0.0, 0.0, 0.0, 0.0, 0.0, 0.0, 0.0, 0.0, 0.0, 0.0, 0.0, 0.0, 0.0, 0.0, 0.0, 0.0, 0.0, 0.0, 0.0, 0.0, 0.0, 0.0, 0.0, 0.0, 0.0, 0.0, 0.0, 0.0, 0.0, 0.0, 0.0, 0.0, 0.0, 0.0, 0.0, 0.0, 0.0, 0.0, 0.0, 0.0, 0.0, 0.0, 0.0, 0.0, 0.0, 0.0, 0.0, 0.0, 0.0, 0.0, 0.0, 0.0, 0.0, 0.0, 0.0, 0.0, 0.0, 0.0, 0.0, 0.0, 0.0, 0.0, 0.0, 0.0, 0.0, 0.0, 0.0, 0.0, 0.0, 0.0, 0.0, 0.0, 0.0, 0.0, 0.0, 0.0, 0.0, 0.0, 0.0, 0.0, 0.0, 0.0, 0.0, 0.0, 0.0, 0.0, 0.0, 0.0, 0.0, 0.0, 0.0, 0.0, 0.0, 0.0, 0.0, 0.0, 0.0, 0.0, 0.0, 0.0, 0.0, 0.0, 0.0, 0.0, 0.0, 0.0, 0.0, 0.0, 0.0, 0.0, 0.0, 0.0, 0.0, 0.0, 0.0, 0.0, 0.0, 0.0, 0.0, 0.0, 0.0, 0.0, 0.0, 0.0, 0.0, 0.0, 0.0, 0.0, 0.0, 0.0, 0.0, 0.0, 0.0, 0.0, 0.0, 0.0, 0.0, 0.0, 0.0, 0.0, 0.0, 0.0, 0.0, 0.0, 0.0, 0.0, 0.0, 0.0, 0.0, 0.0, 0.0, 0.0, 0.0, 0.0, 0.0, 0.0, 0.0, 0.0, 0.0, 0.0, 0.0, 0.0, 0.0, 0.0, 0.0, 0.0, 0.0, 0.0, 0.0, 0.0, 0.0, 0.0, 0.0, 0.0, 0.0, 0.0, 0.0, 0.0, 0.0, 0.0, 0.0, 0.0, 0.0, 0.0, 0.0, 0.0, 0.0, 0.0, 0.0, 0.0, 0.0, 0.0, 0.0, 0.0, 0.0, 0.0, 0.0, 0.0, 0.0, 0.0, 0.0, 0.0, 0.0, 0.0, 0.0, 0.0, 0.0, 0.0, 0.0, 0.0, 0.0, 0.0, 0.0, 0.0, 0.0, 0.0, 0.0, 0.0, 0.0, 0.0, 0.0, 0.0, 0.0, 0.0, 0.0, 0.0, 0.0, 0.0, 0.0, 0.0, 0.0, 0.0, 0.0, 0.0, 0.0, 0.0, 0.0, 0.0, 0.0, 0.0, 0.0, 0.0, 0.0, 0.0, 0.0, 0.0, 0.0, 0.0, 0.0, 0.0, 0.0, 0.0, 0.0, 0.0, 0.0, 0.0, 0.0, 0.0, 0.0, 0.0, 0.0, 0.0, 0.0, 0.0, 0.0, 0.0, 0.0, 0.0, 0.0, 0.0, 0.0, 0.0, 0.0, 0.0, 0.0, 0.0, 0.0, 0.0, 0.0, 0.0, 0.0, 0.0, 0.0, 0.0, 0.0, 0.0, 0.0, 0.0, 0.0, 0.0, 0.0, 0.0, 0.0, 0.0, 0.0, 0.0, 0.0, 0.0, 0.0, 0.0, 0.0, 0.0, 0.0, 0.0, 0.0, 0.0, 0.0, 0.0, 0.0, 0.0, 0.0, 0.0, 0.0, 0.0, 0.0, 0.0, 0.0, 0.0, 0.0, 0.0, 0.0, 0.0, 0.0, 0.0, 0.0, 0.0, 0.0, 0.0, 0.0, 0.0, 0.0, 0.0, 0.0, 0.0, 0.0, 0.0, 0.0, 0.0, 0.0, 0.0, 0.0, 0.0, 0.0, 0.0, 0.0, 0.0, 0.0, 0.0, 0.0, 0.0, 0.0, 0.0, 0.0, 0.0, 0.0, 0.0, 0.0, 0.0, 0.0, 0.0, 0.0, 0.0, 0.0, 0.0, 0.0, 0.0, 0.0, 0.0, 0.0, 0.0, 0.0, 0.0, 0.0, 0.0, 0.0, 0.0, 0.0, 0.0, 0.0, 0.0, 0.0, 0.0, 0.0, 0.0, 0.0, 0.0, 0.0, 0.0, 0.0, 0.0, 0.0, 0.0, 0.0, 0.0, 0.0, 0.0, 0.0, 0.0, 0.0, 0.0, 0.0, 0.0, 0.0, 0.0, 0.0, 0.0, 0.0, 0.0, 0.0, 0.0, 0.0, 0.0, 0.0, 0.0, 0.0, 0.0, 0.0, 0.0, 0.0, 0.0, 0.0, 0.0, 0.0, 0.0, 0.0, 0.0, 0.0, 0.0, 0.0, 0.0, 0.0, 0.0, 0.0, 0.0, 0.0, 0.0, 0.0, 0.0, 0.0, 0.0, 0.0, 0.0, 0.0, 0.0, 0.0, 0.0, 0.0, 0.0, 0.0, 0.0, 0.0, 0.0, 0.0, 0.0, 0.0, 0.0, 0.0, 0.0, 0.0, 0.0, 0.0, 0.0, 0.0, 0.0, 0.0, 0.0, 0.0, 0.0, 0.0, 0.0, 0.0, 0.0, 0.0, 0.0, 0.0, 0.0, 0.0, 0.0, 0.0, 0.0, 0.0, 0.0, 0.0, 0.0, 0.0, 0.0, 0.0, 0.0, 0.0, 0.0, 0.0, 0.0, 0.0, 0.0, 0.0, 0.0, 0.0, 0.0, 0.0, 0.0, 0.0, 0.0, 0.0, 0.0, 0.0, 0.0, 0.0, 0.0, 0.0, 0.0, 0.0, 0.0, 0.0, 0.0, 0.0, 0.0, 0.0, 0.0, 0.0, 0.0, 0.0, 0.0, 0.0, 0.0, 0.0, 0.0, 0.0, 0.0, 0.0, 0.0, 0.0, 0.0, 0.0, 0.0, 0.0, 0.0, 0.0, 0.0, 0.0, 0.0, 0.0, 0.0, 0.0, 0.0, 0.0, 0.0, 0.0, 0.0, 0.0, 0.0, 0.0, 0.0, 0.0, 0.0, 0.0, 0.0, 0.0, 0.0, 0.0, 0.0, 0.0, 0.0, 0.0, 0.0, 0.0, 0.0, 0.0, 0.0, 0.0, 0.0, 0.0, 0.0, 0.0, 0.0, 0.0, 0.0, 0.0, 0.0, 0.0, 0.0, 0.0, 0.0, 0.0, 0.0, 0.0, 0.0, 0.0, 0.0, 0.0, 0.0, 0.0, 0.0, 0.0, 0.0, 0.0, 0.0, 0.0, 0.0, 0.0, 0.0, 0.0, 0.0, 0.0, 0.0, 0.0, 0.0, 0.0, 0.0, 0.0, 0.0, 0.0, 0.0, 0.0, 0.0, 0.0, 0.0, 0.0, 0.0, 0.0, 0.0, 0.0, 0.0, 0.0, 0.0, 0.0, 0.0, 0.0, 0.0, 0.0, 0.0, 0.0, 0.0, 0.0, 0.0, 0.0, 0.0, 0.0, 0.0, 0.0, 0.0, 0.0, 0.0, 0.0, 0.0, 0.0, 0.0, 0.0, 0.0, 0.0, 0.0, 0.0, 0.0, 0.0, 0.0, 0.0, 0.0, 0.0, 0.0, 0.0, 0.0, 0.0, 0.0, 0.0, 0.0, 0.0, 0.0, 0.0, 0.0, 0.0, 0.0, 0.0, 0.0, 0.0, 0.0, 0.0, 0.0, 0.0, 0.0, 0.0, 0.0, 0.0, 0.0, 0.0, 0.0, 0.0, 0.0, 0.0, 0.0, 0.0, 0.0, 0.0, 0.0, 0.0, 0.0, 0.0, 0.0, 0.0, 0.0, 0.0, 0.0, 0.0, 0.0, 0.0, 0.0, 0.0, 0.0, 0.0, 0.0, 0.0, 0.0, 0.0, 0.0, 0.0, 0.0, 0.0, 0.0, 0.0, 0.0, 0.0, 0.0, 0.0, 0.0, 0.0, 0.0, 0.0, 0.0, 0.0, 0.0, 0.0, 0.0, 0.0, 0.0, 0.0, 0.0, 0.0, 0.0, 0.0, 0.0, 0.0, 0.0, 0.0, 0.0, 0.0, 0.0, 0.0, 0.0, 0.0, 0.0, 0.0, 0.0, 0.0, 0.0, 0.0, 0.0, 0.0, 0.0, 0.0, 0.0, 0.0, 0.0, 0.0, 0.0, 0.0, 0.0, 0.0, 0.0, 0.0, 0.0, 0.0, 0.0, 0.0, 0.0, 0.0, 0.0, 0.0, 0.0, 0.0, 0.0, 0.0, 0.0, 0.0, 0.0, 0.0, 0.0, 0.0, 0.0, 0.0, 0.0, 0.0, 0.0, 0.0, 0.0, 0.0, 0.0, 0.0, 0.0, 0.0, 0.0, 0.0, 0.0, 0.0, 0.0, 0.0, 0.0, 0.0, 0.0, 0.0, 0.0, 0.0, 0.0, 0.0, 0.0, 0.0, 0.0, 0.0, 0.0, 0.0, 0.0, 0.0, 0.0, 0.0, 0.0, 0.0, 0.0, 0.0, 0.0, 0.0, 0.0, 0.0, 0.0, 0.0, 0.0, 0.0, 0.0, 0.0, 0.0, 0.0, 0.0, 0.0, 0.0, 0.0, 0.0, 0.0, 0.0, 0.0, 0.0, 0.0, 0.0, 0.0, 0.0, 0.0, 0.0, 0.0, 0.0, 0.0, 0.0, 0.0, 0.0, 0.0, 0.0, 0.0, 0.0, 0.0, 0.0, 0.0, 0.0, 0.0, 0.0, 0.0, 0.0, 0.0, 0.0, 0.0, 0.0, 0.0, 0.0, 0.0, 0.0, 0.0, 0.0, 0.0, 0.0, 0.0, 0.0, 0.0, 0.0, 0.0, 0.0, 0.0, 0.0, 0.0, 0.0, 0.0, 0.0, 0.0, 0.0, 0.0, 0.0, 0.0, 0.0, 0.0, 0.0, 0.0, 0.0, 0.0, 0.0, 0.0, 0.0, 0.0, 0.0, 0.0, 0.0, 0.0, 0.0, 0.0, 0.0, 0.0, 0.0, 0.0, 0.0, 0.0, 0.0, 0.0, 0.0, 0.0, 0.0, 0.0, 0.0, 0.0, 0.0, 0.0, 0.0, 0.0, 0.0, 0.0, 0.0, 0.0, 0.0, 0.0, 0.0, 0.0, 0.0, 0.0, 0.0, 0.0, 0.0, 0.0, 0.0, 0.0, 0.0, 0.0, 0.0, 0.0, 0.0, 0.0, 0.0, 0.0, 0.0, 0.0, 0.0, 0.0, 0.0, 0.0, 0.0, 0.0, 0.0, 0.0, 0.0, 0.0, 0.0, 0.0, 0.0, 0.0, 0.0, 0.0, 0.0, 0.0, 0.0, 0.0, 0.0, 0.0, 0.0, 0.0, 0.0, 0.0, 0.0, 0.0, 0.0, 0.0, 0.0, 0.0, 0.0, 0.0, 0.0, 0.0, 0.0, 0.0, 0.0, 0.0, 0.0, 0.0, 0.0, 0.0, 0.0, 0.0, 0.0, 0.0, 0.0, 0.0, 0.0, 0.0, 0.0, 0.0, 0.0, 0.0, 0.0, 0.0, 0.0, 0.0, 0.0, 0.0, 0.0, 0.0, 0.0, 0.0, 0.0, 0.0, 0.0, 0.0, 0.0, 0.0, 0.0, 0.0, 0.0, 0.0, 0.0, 0.0, 0.0, 0.0, 0.0, 0.0, 0.0, 0.0, 0.0, 0.0, 0.0, 0.0, 0.0, 0.0, 0.0, 0.0, 0.0, 0.0, 0.0, 0.0, 0.0, 0.0, 0.0, 0.0, 0.0, 0.0, 0.0, 0.0, 0.0, 0.0, 0.0, 0.0, 0.0, 0.0, 0.0, 0.0, 0.0, 0.0, 0.0, 0.0, 0.0, 0.0, 0.0, 0.0, 0.0, 0.0, 0.0, 0.0, 0.0, 0.0, 0.0, 0.0, 0.0, 0.0, 0.0, 0.0, 0.0, 0.0, 0.0, 0.0, 0.0, 0.0, 0.0, 0.0, 0.0, 0.0, 0.0, 0.0, 0.0, 0.0, 0.0, 0.0, 0.0, 0.0, 0.0, 0.0, 0.0, 0.0, 0.0, 0.0, 0.0, 0.0, 0.0, 0.0, 0.0, 0.0, 0.0, 0.0, 0.0, 0.0, 0.0, 0.0, 0.0, 0.0, 0.0, 0.0, 0.0, 0.0, 0.0, 0.0, 0.0, 0.0, 0.0, 0.0, 0.0, 0.0, 0.0, 0.0, 0.0, 0.0, 0.0, 0.0, 0.0, 0.0, 0.0, 0.0, 0.0, 0.0, 0.0, 0.0, 0.0, 0.0, 0.0, 0.0, 0.0, 0.0, 0.0, 0.0, 0.0, 0.0, 0.0, 0.0, 0.0, 0.0, 0.0, 0.0, 0.0, 0.0, 0.0, 0.0, 0.0, 0.0, 0.0, 0.0, 0.0, 0.0, 0.0, 0.0, 0.0, 0.0, 0.0, 0.0, 0.0, 0.0, 0.0, 0.0, 0.0, 0.0, 0.0, 0.0, 0.0, 0.0, 0.0, 0.0, 0.0, 0.0, 0.0, 0.0, 0.0, 0.0, 0.0, 0.0, 0.0, 0.0, 0.0, 0.0, 0.0, 0.0, 0.0, 0.0, 0.0, 0.0, 0.0, 0.0, 0.0, 0.0, 0.0, 0.0, 0.0, 0.0, 0.0, 0.0, 0.0, 0.0, 0.0, 0.0, 0.0, 0.0, 0.0, 0.0, 0.0, 0.0, 0.0, 0.0, 0.0, 0.0, 0.0, 0.0, 0.0, 0.0, 0.0, 0.0, 0.0, 0.0, 0.0, 0.0, 0.0, 0.0, 0.0, 0.0, 0.0, 0.0, 0.0, 0.0, 0.0, 0.0, 0.0, 0.0, 0.0, 0.0, 0.0, 0.0, 0.0, 0.0, 0.0, 0.0, 0.0, 0.0, 0.0, 0.0, 0.0, 0.0, 0.0, 0.0, 0.0, 0.0, 0.0, 0.0, 0.0, 0.0, 0.0, 0.0, 0.0, 0.0, 0.0, 0.0, 0.0, 0.0, 0.0, 0.0, 0.0, 0.0, 0.0, 0.0, 0.0, 0.0, 0.0, 0.0, 0.0, 0.0, 0.0, 0.0, 0.0, 0.0, 0.0, 0.0, 0.0, 0.0, 0.0, 0.0, 0.0, 0.0, 0.0, 0.0, 0.0, 0.0, 0.0, 0.0, 0.0, 0.0, 0.0, 0.0, 0.0, 0.0, 0.0, 0.0, 0.0, 0.0, 0.0, 0.0, 0.0, 0.0, 0.0, 0.0, 0.0, 0.0, 0.0, 0.0, 0.0, 0.0, 0.0, 0.0, 0.0, 0.0, 0.0, 0.0, 0.0, 0.0, 0.0, 0.0, 0.0, 0.0, 0.0, 0.0, 0.0, 0.0, 0.0, 0.0, 0.0, 0.0, 0.0, 0.0, 0.0, 0.0, 0.0, 0.0, 0.0, 0.0, 0.0, 0.0, 0.0, 0.0, 0.0, 0.0, 0.0, 0.0, 0.0, 0.0, 0.0, 0.0, 0.0, 0.0, 0.0, 0.0, 0.0, 0.0, 0.0, 0.0, 0.0, 0.0, 0.0, 0.0, 0.0, 0.0, 0.0, 0.0, 0.0, 0.0, 0.0, 0.0, 0.0, 0.0, 0.0, 0.0, 0.0, 0.0, 0.0, 0.0, 0.0, 0.0, 0.0, 0.0, 0.0, 0.0, 0.0, 0.0, 0.0, 0.0, 0.0, 0.0, 0.0, 0.0, 0.0, 0.0, 0.0, 0.0, 0.0, 0.0, 0.0, 0.0, 0.0, 0.0, 0.0, 0.0, 0.0, 0.0, 0.0, 0.0, 0.0, 0.0, 0.0, 0.0, 0.0, 0.0, 0.0, 0.0, 0.0, 0.0, 0.0, 0.0, 0.0, 0.0, 0.0, 0.0, 0.0, 0.0, 0.0, 0.0, 0.0, 0.0, 0.0, 0.0, 0.0, 0.0, 0.0, 0.0, 0.0, 0.0, 0.0, 0.0, 0.0, 0.0, 0.0, 0.0, 0.0, 0.0, 0.0, 0.0, 0.0, 0.0, 0.0, 0.0, 0.0, 0.0, 0.0, 0.0, 0.0, 0.0, 0.0, 0.0, 0.0, 0.0, 0.0, 0.0, 0.0, 0.0, 0.0, 0.0, 0.0, 0.0, 0.0, 0.0, 0.0, 0.0, 0.0, 0.0, 0.0, 0.0, 0.0, 0.0, 0.0, 0.0, 0.0, 0.0, 0.0, 0.0, 0.0, 0.0, 0.0, 0.0, 0.0, 0.0, 0.0, 0.0, 0.0, 0.0, 0.0, 0.0, 0.0, 0.0, 0.0, 0.0, 0.0, 0.0, 0.0, 0.0, 0.0, 0.0, 0.0, 0.0, 0.0, 0.0, 0.0, 0.0, 0.0, 0.0, 0.0, 0.0, 0.0, 0.0, 0.0, 0.0, 0.0, 0.0, 0.0, 0.0, 0.0, 0.0, 0.0, 0.0, 0.0, 0.0, 0.0, 0.0, 0.0, 0.0, 0.0, 0.0, 0.0, 0.0, 0.0, 0.0, 0.0, 0.0, 0.0, 0.0, 0.0, 0.0, 0.0, 0.0, 0.0, 0.0, 0.0, 0.0, 0.0, 0.0, 0.0, 0.0, 0.0, 0.0, 0.0, 0.0, 0.0, 0.0, 0.0, 0.0, 0.0, 0.0, 0.0, 0.0, 0.0, 0.0, 0.0, 0.0, 0.0, 0.0, 0.0, 0.0, 0.0, 0.0, 0.0, 0.0, 0.0, 0.0, 0.0, 0.0, 0.0, 0.0, 0.0, 0.0, 0.0, 0.0, 0.0, 0.0, 0.0, 0.0, 0.0, 0.0, 0.0, 0.0, 0.0, 0.0, 0.0, 0.0, 0.0, 0.0, 0.0, 0.0, 0.0, 0.0, 0.0, 0.0, 0.0, 0.0, 0.0, 0.0, 0.0, 0.0, 0.0, 0.0, 0.0, 0.0, 0.0, 0.0, 0.0, 0.0, 0.0, 0.0, 0.0, 0.0, 0.0, 0.0, 0.0, 0.0, 0.0, 0.0, 0.0, 0.0, 0.0, 0.0, 0.0, 0.0, 0.0, 0.0, 0.0, 0.0, 0.0, 0.0, 0.0, 0.0, 0.0, 0.0, 0.0, 0.0, 0.0, 0.0, 0.0, 0.0, 0.0, 0.0, 0.0, 0.0, 0.0, 0.0, 0.0, 0.0, 0.0, 0.0, 0.0, 0.0, 0.0, 0.0, 0.0, 0.0, 0.0, 0.0, 0.0, 0.0, 0.0, 0.0, 0.0, 0.0, 0.0, 0.0, 0.0, 0.0, 0.0, 0.0, 0.0, 0.0, 0.0, 0.0, 0.0, 0.0, 0.0, 0.0, 0.0, 0.0, 0.0, 0.0, 0.0, 0.0, 0.0, 0.0, 0.0, 0.0, 0.0, 0.0, 0.0, 0.0, 0.0, 0.0, 0.0, 0.0, 0.0, 0.0, 0.0, 0.0, 0.0, 0.0, 0.0, 0.0, 0.0, 0.0, 0.0, 0.0, 0.0, 0.0, 0.0, 0.0, 0.0, 0.0, 0.0, 0.0, 0.0, 0.0, 0.0, 0.0, 0.0, 0.0, 0.0, 0.0, 0.0, 0.0, 0.0, 0.0, 0.0, 0.0, 0.0, 0.0, 0.0, 0.0, 0.0, 0.0, 0.0, 0.0, 0.0, 0.0, 0.0, 0.0, 0.0, 0.0, 0.0, 0.0, 0.0, 0.0, 0.0, 0.0, 0.0, 0.0, 0.0, 0.0, 0.0, 0.0, 0.0, 0.0, 0.0, 0.0, 0.0, 0.0, 0.0, 0.0, 0.0, 0.0, 0.0, 0.0, 0.0, 0.0, 0.0, 0.0, 0.0, 0.0, 0.0, 0.0, 0.0, 0.0, 0.0, 0.0, 0.0, 0.0, 0.0, 0.0, 0.0, 0.0, 0.0, 0.0, 0.0, 0.0, 0.0, 0.0, 0.0, 0.0, 0.0, 0.0, 0.0, 0.0, 0.0, 0.0, 0.0, 0.0, 0.0, 0.0, 0.0, 0.0, 0.0, 0.0, 0.0, 0.0, 0.0, 0.0, 0.0, 0.0, 0.0, 0.0, 0.0, 0.0, 0.0, 0.0, 0.0, 0.0, 0.0, 0.0, 0.0, 0.0, 0.0, 0.0, 0.0, 0.0, 0.0, 0.0, 0.0, 0.0, 0.0, 0.0, 0.0, 0.0, 0.0, 0.0, 0.0, 0.0, 0.0, 0.0, 0.0, 0.0, 0.0, 0.0, 0.0, 0.0, 0.0, 0.0, 0.0, 0.0, 0.0, 0.0, 0.0, 0.0, 0.0, 0.0, 0.0, 0.0, 0.0, 0.0, 0.0, 0.0, 0.0, 0.0, 0.0, 0.0, 0.0, 0.0, 0.0, 0.0, 0.0, 0.0, 0.0, 0.0, 0.0, 0.0, 0.0, 0.0, 0.0, 0.0, 0.0, 0.0, 0.0, 0.0, 0.0, 0.0, 0.0, 0.0, 0.0, 0.0, 0.0, 0.0, 0.0, 0.0, 0.0, 0.0, 0.0, 0.0, 0.0, 0.0, 0.0, 0.0, 0.0, 0.0, 0.0, 0.0, 0.0, 0.0, 0.0, 0.0, 0.0, 0.0, 0.0, 0.0, 0.0, 0.0, 0.0, 0.0, 0.0, 0.0, 0.0, 0.0, 0.0, 0.0, 0.0, 0.0, 0.0, 0.0, 0.0, 0.0, 0.0, 0.0, 0.0, 0.0, 0.0, 0.0, 0.0, 0.0, 0.0, 0.0, 0.0, 0.0, 0.0, 0.0, 0.0, 0.0, 0.0, 0.0, 0.0, 0.0, 0.0, 0.0, 0.0, 0.0, 0.0, 0.0, 0.0, 0.0, 0.0, 0.0, 0.0, 0.0, 0.0, 0.0, 0.0, 0.0, 0.0, 0.0, 0.0, 0.0, 0.0, 0.0, 0.0, 0.0, 0.0, 0.0, 0.0, 0.0, 0.0, 0.0, 0.0, 0.0, 0.0, 0.0, 0.0, 0.0, 0.0, 0.0, 0.0, 0.0, 0.0, 0.0, 0.0, 0.0, 0.0, 0.0, 0.0, 0.0, 0.0, 0.0, 0.0, 0.0, 0.0, 0.0, 0.0, 0.0, 0.0, 0.0, 0.0, 0.0, 0.0, 0.0, 0.0, 0.0, 0.0, 0.0, 0.0, 0.0, 0.0, 0.0, 0.0, 0.0, 0.0, 0.0, 0.0, 0.0, 0.0, 0.0, 0.0, 0.0, 0.0, 0.0, 0.0, 0.0, 0.0, 0.0, 0.0, 0.0, 0.0, 0.0, 0.0, 0.0, 0.0, 0.0, 0.0, 0.0, 0.0, 0.0, 0.0, 0.0, 0.0, 0.0, 0.0, 0.0, 0.0, 0.0, 0.0, 0.0, 0.0, 0.0, 0.0, 0.0, 0.0, 0.0, 0.0, 0.0, 0.0, 0.0, 0.0, 0.0, 0.0, 0.0, 0.0, 0.0, 0.0, 0.0, 0.0, 0.0, 0.0, 0.0, 0.0, 0.0, 0.0, 0.0, 0.0, 0.0, 0.0, 0.0, 0.0, 0.0, 0.0, 0.0, 0.0, 0.0, 0.0, 0.0, 0.0, 0.0, 0.0, 0.0, 0.0, 0.0, 0.0, 0.0, 0.0, 0.0, 0.0, 0.0, 0.0, 0.0, 0.0, 0.0, 0.0, 0.0, 0.0, 0.0, 0.0, 0.0, 0.0, 0.0, 0.0, 0.0, 0.0, 0.0, 0.0, 0.0, 0.0, 0.0, 0.0, 0.0, 0.0, 0.0, 0.0, 0.0, 0.0, 0.0, 0.0, 0.0, 0.0, 0.0, 0.0, 0.0, 0.0, 0.0, 0.0, 0.0, 0.0, 0.0, 0.0, 0.0, 0.0, 0.0, 0.0, 0.0, 0.0, 0.0, 0.0, 0.0, 0.0, 0.0, 0.0, 0.0, 0.0, 0.0, 0.0, 0.0, 0.0, 0.0, 0.0, 0.0, 0.0, 0.0, 0.0, 0.0, 0.0, 0.0, 0.0, 0.0, 0.0, 0.0, 0.0, 0.0, 0.0, 0.0, 0.0, 0.0, 0.0, 0.0, 0.0, 0.0, 0.0, 0.0, 0.0, 0.0, 0.0, 0.0, 0.0, 0.0, 0.0, 0.0, 0.0, 0.0, 0.0, 0.0, 0.0, 0.0, 0.0, 0.0, 0.0, 0.0, 0.0, 0.0, 0.0, 0.0, 0.0, 0.0, 0.0, 0.0, 0.0, 0.0, 0.0, 0.0, 0.0, 0.0, 0.0, 0.0, 0.0, 0.0, 0.0, 0.0, 0.0, 0.0, 0.0, 0.0, 0.0, 0.0, 0.0, 0.0, 0.0, 0.0, 0.0, 0.0, 0.0, 0.0, 0.0, 0.0, 0.0, 0.0, 0.0, 0.0, 0.0, 0.0, 0.0, 0.0, 0.0, 0.0, 0.0, 0.0, 0.0, 0.0, 0.0, 0.0, 0.0, 0.0, 0.0, 0.0, 0.0, 0.0, 0.0, 0.0, 0.0, 0.0, 0.0, 0.0, 0.0, 0.0, 0.0, 0.0, 0.0, 0.0, 0.0, 0.0, 0.0, 0.0, 0.0, 0.0, 0.0, 0.0, 0.0, 0.0, 0.0, 0.0, 0.0, 0.0, 0.0, 0.0, 0.0, 0.0, 0.0, 0.0, 0.0, 0.0, 0.0, 0.0, 0.0, 0.0, 0.0, 0.0, 0.0, 0.0, 0.0, 0.0, 0.0, 0.0, 0.0, 0.0, 0.0, 0.0, 0.0, 0.0, 0.0, 0.0, 0.0, 0.0, 0.0, 0.0, 0.0, 0.0, 0.0, 0.0, 0.0, 0.0, 0.0, 0.0, 0.0, 0.0, 0.0, 0.0, 0.0, 0.0, 0.0, 0.0, 0.0, 0.0, 0.0, 0.0, 0.0, 0.0, 0.0, 0.0, 0.0, 0.0, 0.0, 0.0, 0.0, 0.0, 0.0, 0.0, 0.0, 0.0, 0.0, 0.0, 0.0, 0.0, 0.0, 0.0, 0.0, 0.0, 0.0, 0.0, 0.0, 0.0, 0.0, 0.0, 0.0, 0.0, 0.0, 0.0, 0.0, 0.0, 0.0, 0.0, 0.0, 0.0, 0.0, 0.0, 0.0, 0.0, 0.0, 0.0, 0.0, 0.0, 0.0, 0.0, 0.0, 0.0, 0.0, 0.0, 0.0, 0.0, 0.0, 0.0, 0.0, 0.0, 0.0, 0.0, 0.0, 0.0, 0.0, 0.0, 0.0, 0.0, 0.0, 0.0, 0.0, 0.0, 0.0, 0.0, 0.0, 0.0, 0.0, 0.0, 0.0, 0.0, 0.0, 0.0, 0.0, 0.0, 0.0, 0.0, 0.0, 0.0, 0.0, 0.0, 0.0, 0.0, 0.0, 0.0, 0.0, 0.0, 0.0, 0.0, 0.0, 0.0, 0.0, 0.0, 0.0, 0.0, 0.0, 0.0, 0.0, 0.0, 0.0, 0.0, 0.0, 0.0, 0.0, 0.0, 0.0, 0.0, 0.0, 0.0, 0.0, 0.0, 0.0, 0.0, 0.0, 0.0, 0.0, 0.0, 0.0, 0.0, 0.0, 0.0, 0.0, 0.0, 0.0, 0.0, 0.0, 0.0, 0.0, 0.0, 0.0, 0.0, 0.0, 0.0, 0.0, 0.0, 0.0, 0.0, 0.0, 0.0, 0.0, 0.0, 0.0, 0.0, 0.0, 0.0, 0.0, 0.0, 0.0, 0.0, 0.0, 0.0, 0.0, 0.0, 0.0, 0.0, 0.0, 0.0, 0.0, 0.0, 0.0, 0.0, 0.0, 0.0, 0.0, 0.0, 0.0, 0.0, 0.0, 0.0, 0.0, 0.0, 0.0, 0.0, 0.0, 0.0, 0.0, 0.0, 0.0, 0.0, 0.0, 0.0, 0.0, 0.0, 0.0, 0.0, 0.0, 0.0, 0.0, 0.0, 0.0, 0.0, 0.0, 0.0, 0.0, 0.0, 0.0, 0.0, 0.0, 0.0, 0.0, 0.0, 0.0, 0.0, 0.0, 0.0, 0.0, 0.0, 0.0, 0.0, 0.0, 0.0, 0.0, 0.0, 0.0, 0.0, 0.0, 0.0, 0.0, 0.0, 0.0, 0.0, 0.0, 0.0, 0.0, 0.0, 0.0, 0.0, 0.0, 0.0, 0.0, 0.0, 0.0, 0.0, 0.0, 0.0, 0.0, 0.0, 0.0, 0.0, 0.0, 0.0, 0.0, 0.0, 0.0, 0.0, 0.0, 0.0, 0.0, 0.0, 0.0, 0.0, 0.0, 0.0, 0.0, 0.0, 0.0, 0.0, 0.0, 0.0, 0.0, 0.0, 0.0, 0.0, 0.0, 0.0, 0.0, 0.0, 0.0, 0.0, 0.0, 0.0, 0.0, 0.0, 0.0, 0.0, 0.0, 0.0, 0.0, 0.0, 0.0, 0.0, 0.0, 0.0, 0.0, 0.0, 0.0, 0.0, 0.0, 0.0, 0.0, 0.0, 0.0, 0.0, 0.0, 0.0, 0.0, 0.0, 0.0, 0.0, 0.0, 0.0, 0.0, 0.0, 0.0, 0.0, 0.0, 0.0, 0.0, 0.0, 0.0, 0.0, 0.0, 0.0, 0.0, 0.0, 0.0, 0.0, 0.0, 0.0, 0.0, 0.0, 0.0, 0.0, 0.0, 0.0, 0.0, 0.0, 0.0, 0.0, 0.0, 0.0, 0.0, 0.0, 0.0, 0.0, 0.0, 0.0, 0.0, 0.0, 0.0, 0.0, 0.0, 0.0, 0.0, 0.0, 0.0, 0.0, 0.0, 0.0, 0.0, 0.0, 0.0, 0.0, 0.0, 0.0, 0.0, 0.0, 0.0, 0.0, 0.0, 0.0, 0.0, 0.0, 0.0, 0.0, 0.0, 0.0, 0.0, 0.0, 0.0, 0.0, 0.0, 0.0, 0.0, 0.0, 0.0, 0.0, 0.0, 0.0, 0.0, 0.0, 0.0, 0.0, 0.0, 0.0, 0.0, 0.0, 0.0, 0.0, 0.0, 0.0, 0.0, 0.0, 0.0, 0.0, 0.0, 0.0, 0.0, 0.0, 0.0, 0.0, 0.0, 0.0, 0.0, 0.0, 0.0, 0.0, 0.0, 0.0, 0.0, 0.0, 0.0, 0.0, 0.0, 0.0, 0.0, 0.0, 0.0, 0.0, 0.0, 0.0, 0.0, 0.0, 0.0, 0.0, 0.0, 0.0, 0.0, 0.0, 0.0, 0.0, 0.0, 0.0, 0.0, 0.0, 0.0, 0.0, 0.0, 0.0, 0.0, 0.0, 0.0, 0.0, 0.0, 0.0, 0.0, 0.0, 0.0, 0.0, 0.0, 0.0, 0.0, 0.0, 0.0, 0.0, 0.0, 0.0, 0.0, 0.0, 0.0, 0.0, 0.0, 0.0, 0.0, 0.0])
_uv.active_render = True
_uv = me_facemesh.uv_layers.new(name='CameraProject')
_uv.uv.foreach_set('vector', [0.0, 0.0, 0.0, 0.0, 0.0, 0.0, 0.0, 0.0, 0.0, 0.0, 0.0, 0.0, 0.0, 0.0, 0.0, 0.0, 0.0, 0.0, 0.0, 0.0, 0.0, 0.0, 0.0, 0.0, 0.0, 0.0, 0.0, 0.0, 0.0, 0.0, 0.0, 0.0, 0.0, 0.0, 0.0, 0.0, 0.0, 0.0, 0.0, 0.0, 0.0, 0.0, 0.0, 0.0, 0.0, 0.0, 0.0, 0.0, 0.0, 0.0, 0.0, 0.0, 0.0, 0.0, 0.0, 0.0, 0.0, 0.0, 0.0, 0.0, 0.0, 0.0, 0.0, 0.0, 0.0, 0.0, 0.0, 0.0, 0.0, 0.0, 0.0, 0.0, 0.0, 0.0, 0.0, 0.0, 0.0, 0.0, 0.0, 0.0, 0.0, 0.0, 0.0, 0.0, 0.0, 0.0, 0.0, 0.0, 0.0, 0.0, 0.0, 0.0, 0.0, 0.0, 0.0, 0.0, 0.0, 0.0, 0.0, 0.0, 0.0, 0.0, 0.0, 0.0, 0.0, 0.0, 0.0, 0.0, 0.0, 0.0, 0.0, 0.0, 0.0, 0.0, 0.0, 0.0, 0.0, 0.0, 0.0, 0.0, 0.0, 0.0, 0.0, 0.0, 0.0, 0.0, 0.0, 0.0, 0.0, 0.0, 0.0, 0.0, 0.0, 0.0, 0.0, 0.0, 0.0, 0.0, 0.0, 0.0, 0.0, 0.0, 0.0, 0.0, 0.0, 0.0, 0.0, 0.0, 0.0, 0.0, 0.0, 0.0, 0.0, 0.0, 0.0, 0.0, 0.0, 0.0, 0.0, 0.0, 0.0, 0.0, 0.0, 0.0, 0.0, 0.0, 0.0, 0.0, 0.0, 0.0, 0.0, 0.0, 0.0, 0.0, 0.0, 0.0, 0.0, 0.0, 0.0, 0.0, 0.0, 0.0, 0.0, 0.0, 0.0, 0.0, 0.0, 0.0, 0.0, 0.0, 0.0, 0.0, 0.0, 0.0, 0.0, 0.0, 0.0, 0.0, 0.0, 0.0, 0.0, 0.0, 0.0, 0.0, 0.0, 0.0, 0.0, 0.0, 0.0, 0.0, 0.0, 0.0, 0.0, 0.0, 0.0, 0.0, 0.0, 0.0, 0.0, 0.0, 0.0, 0.0, 0.0, 0.0, 0.0, 0.0, 0.0, 0.0, 0.0, 0.0, 0.0, 0.0, 0.0, 0.0, 0.0, 0.0, 0.0, 0.0, 0.0, 0.0, 0.0, 0.0, 0.0, 0.0, 0.0, 0.0, 0.0, 0.0, 0.0, 0.0, 0.0, 0.0, 0.0, 0.0, 0.0, 0.0, 0.0, 0.0, 0.0, 0.0, 0.0, 0.0, 0.0, 0.0, 0.0, 0.0, 0.0, 0.0, 0.0, 0.0, 0.0, 0.0, 0.0, 0.0, 0.0, 0.0, 0.0, 0.0, 0.0, 0.0, 0.0, 0.0, 0.0, 0.0, 0.0, 0.0, 0.0, 0.0, 0.0, 0.0, 0.0, 0.0, 0.0, 0.0, 0.0, 0.0, 0.0, 0.0, 0.0, 0.0, 0.0, 0.0, 0.0, 0.0, 0.0, 0.0, 0.0, 0.0, 0.0, 0.0, 0.0, 0.0, 0.0, 0.0, 0.0, 0.0, 0.0, 0.0, 0.0, 0.0, 0.0, 0.0, 0.0, 0.0, 0.0, 0.0, 0.0, 0.0, 0.0, 0.0, 0.0, 0.0, 0.0, 0.0, 0.0, 0.0, 0.0, 0.0, 0.0, 0.0, 0.0, 0.0, 0.0, 0.0, 0.0, 0.0, 0.0, 0.0, 0.0, 0.0, 0.0, 0.0, 0.0, 0.0, 0.0, 0.0, 0.0, 0.0, 0.0, 0.0, 0.0, 0.0, 0.0, 0.0, 0.0, 0.0, 0.0, 0.0, 0.0, 0.0, 0.0, 0.0, 0.0, 0.0, 0.0, 0.0, 0.0, 0.0, 0.0, 0.0, 0.0, 0.0, 0.0, 0.0, 0.0, 0.0, 0.0, 0.0, 0.0, 0.0, 0.0, 0.0, 0.0, 0.0, 0.0, 0.0, 0.0, 0.0, 0.0, 0.0, 0.0, 0.0, 0.0, 0.0, 0.0, 0.0, 0.0, 0.0, 0.0, 0.0, 0.0, 0.0, 0.0, 0.0, 0.0, 0.0, 0.0, 0.0, 0.0, 0.0, 0.0, 0.0, 0.0, 0.0, 0.0, 0.0, 0.0, 0.0, 0.0, 0.0, 0.0, 0.0, 0.0, 0.0, 0.0, 0.0, 0.0, 0.0, 0.0, 0.0, 0.0, 0.0, 0.0, 0.0, 0.0, 0.0, 0.0, 0.0, 0.0, 0.0, 0.0, 0.0, 0.0, 0.0, 0.0, 0.0, 0.0, 0.0, 0.0, 0.0, 0.0, 0.0, 0.0, 0.0, 0.0, 0.0, 0.0, 0.0, 0.0, 0.0, 0.0, 0.0, 0.0, 0.0, 0.0, 0.0, 0.0, 0.0, 0.0, 0.0, 0.0, 0.0, 0.0, 0.0, 0.0, 0.0, 0.0, 0.0, 0.0, 0.0, 0.0, 0.0, 0.0, 0.0, 0.0, 0.0, 0.0, 0.0, 0.0, 0.0, 0.0, 0.0, 0.0, 0.0, 0.0, 0.0, 0.0, 0.0, 0.0, 0.0, 0.0, 0.0, 0.0, 0.0, 0.0, 0.0, 0.0, 0.0, 0.0, 0.0, 0.0, 0.0, 0.0, 0.0, 0.0, 0.0, 0.0, 0.0, 0.0, 0.0, 0.0, 0.0, 0.0, 0.0, 0.0, 0.0, 0.0, 0.0, 0.0, 0.0, 0.0, 0.0, 0.0, 0.0, 0.0, 0.0, 0.0, 0.0, 0.0, 0.0, 0.0, 0.0, 0.0, 0.0, 0.0, 0.0, 0.0, 0.0, 0.0, 0.0, 0.0, 0.0, 0.0, 0.0, 0.0, 0.0, 0.0, 0.0, 0.0, 0.0, 0.0, 0.0, 0.0, 0.0, 0.0, 0.0, 0.0, 0.0, 0.0, 0.0, 0.0, 0.0, 0.0, 0.0, 0.0, 0.0, 0.0, 0.0, 0.0, 0.0, 0.0, 0.0, 0.0, 0.0, 0.0, 0.0, 0.0, 0.0, 0.0, 0.0, 0.0, 0.0, 0.0, 0.0, 0.0, 0.0, 0.0, 0.0, 0.0, 0.0, 0.0, 0.0, 0.0, 0.0, 0.0, 0.0, 0.0, 0.0, 0.0, 0.0, 0.0, 0.0, 0.0, 0.0, 0.0, 0.0, 0.0, 0.0, 0.0, 0.0, 0.0, 0.0, 0.0, 0.0, 0.0, 0.0, 0.0, 0.0, 0.0, 0.0, 0.0, 0.0, 0.0, 0.0, 0.0, 0.0, 0.0, 0.0, 0.0, 0.0, 0.0, 0.0, 0.0, 0.0, 0.0, 0.0, 0.0, 0.0, 0.0, 0.0, 0.0, 0.0, 0.0, 0.0, 0.0, 0.0, 0.0, 0.0, 0.0, 0.0, 0.0, 0.0, 0.0, 0.0, 0.0, 0.0, 0.0, 0.0, 0.0, 0.0, 0.0, 0.0, 0.0, 0.0, 0.0, 0.0, 0.0, 0.0, 0.0, 0.0, 0.0, 0.0, 0.0, 0.0, 0.0, 0.0, 0.0, 0.0, 0.0, 0.0, 0.0, 0.0, 0.0, 0.0, 0.0, 0.0, 0.0, 0.0, 0.0, 0.0, 0.0, 0.0, 0.0, 0.0, 0.0, 0.0, 0.0, 0.0, 0.0, 0.0, 0.0, 0.0, 0.0, 0.0, 0.0, 0.0, 0.0, 0.0, 0.0, 0.0, 0.0, 0.0, 0.0, 0.0, 0.0, 0.0, 0.0, 0.0, 0.0, 0.0, 0.0, 0.0, 0.0, 0.0, 0.0, 0.0, 0.0, 0.0, 0.0, 0.0, 0.0, 0.0, 0.0, 0.0, 0.0, 0.0, 0.0, 0.0, 0.0, 0.0, 0.0, 0.0, 0.0, 0.0, 0.0, 0.0, 0.0, 0.0, 0.0, 0.0, 0.0, 0.0, 0.0, 0.0, 0.0, 0.0, 0.0, 0.0, 0.0, 0.0, 0.0, 0.0, 0.0, 0.0, 0.0, 0.0, 0.0, 0.0, 0.0, 0.0, 0.0, 0.0, 0.0, 0.0, 0.0, 0.0, 0.0, 0.0, 0.0, 0.0, 0.0, 0.0, 0.0, 0.0, 0.0, 0.0, 0.0, 0.0, 0.0, 0.0, 0.0, 0.0, 0.0, 0.0, 0.0, 0.0, 0.0, 0.0, 0.0, 0.0, 0.0, 0.0, 0.0, 0.0, 0.0, 0.0, 0.0, 0.0, 0.0, 0.0, 0.0, 0.0, 0.0, 0.0, 0.0, 0.0, 0.0, 0.0, 0.0, 0.0, 0.0, 0.0, 0.0, 0.0, 0.0, 0.0, 0.0, 0.0, 0.0, 0.0, 0.0, 0.0, 0.0, 0.0, 0.0, 0.0, 0.0, 0.0, 0.0, 0.0, 0.0, 0.0, 0.0, 0.0, 0.0, 0.0, 0.0, 0.0, 0.0, 0.0, 0.0, 0.0, 0.0, 0.0, 0.0, 0.0, 0.0, 0.0, 0.0, 0.0, 0.0, 0.0, 0.0, 0.0, 0.0, 0.0, 0.0, 0.0, 0.0, 0.0, 0.0, 0.0, 0.0, 0.0, 0.0, 0.0, 0.0, 0.0, 0.0, 0.0, 0.0, 0.0, 0.0, 0.0, 0.0, 0.0, 0.0, 0.0, 0.0, 0.0, 0.0, 0.0, 0.0, 0.0, 0.0, 0.0, 0.0, 0.0, 0.0, 0.0, 0.0, 0.0, 0.0, 0.0, 0.0, 0.0, 0.0, 0.0, 0.0, 0.0, 0.0, 0.0, 0.0, 0.0, 0.0, 0.0, 0.0, 0.0, 0.0, 0.0, 0.0, 0.0, 0.0, 0.0, 0.0, 0.0, 0.0, 0.0, 0.0, 0.0, 0.0, 0.0, 0.0, 0.0, 0.0, 0.0, 0.0, 0.0, 0.0, 0.0, 0.0, 0.0, 0.0, 0.0, 0.0, 0.0, 0.0, 0.0, 0.0, 0.0, 0.0, 0.0, 0.0, 0.0, 0.0, 0.0, 0.0, 0.0, 0.0, 0.0, 0.0, 0.0, 0.0, 0.0, 0.0, 0.0, 0.0, 0.0, 0.0, 0.0, 0.0, 0.0, 0.0, 0.0, 0.0, 0.0, 0.0, 0.0, 0.0, 0.0, 0.0, 0.0, 0.0, 0.0, 0.0, 0.0, 0.0, 0.0, 0.0, 0.0, 0.0, 0.0, 0.0, 0.0, 0.0, 0.0, 0.0, 0.0, 0.0, 0.0, 0.0, 0.0, 0.0, 0.0, 0.0, 0.0, 0.0, 0.0, 0.0, 0.0, 0.0, 0.0, 0.0, 0.0, 0.0, 0.0, 0.0, 0.0, 0.0, 0.0, 0.0, 0.0, 0.0, 0.0, 0.0, 0.0, 0.0, 0.0, 0.0, 0.0, 0.0, 0.0, 0.0, 0.0, 0.0, 0.0, 0.0, 0.0, 0.0, 0.0, 0.0, 0.0, 0.0, 0.0, 0.0, 0.0, 0.0, 0.0, 0.0, 0.0, 0.0, 0.0, 0.0, 0.0, 0.0, 0.0, 0.0, 0.0, 0.0, 0.0, 0.0, 0.0, 0.0, 0.0, 0.0, 0.0, 0.0, 0.0, 0.0, 0.0, 0.0, 0.0, 0.0, 0.0, 0.0, 0.0, 0.0, 0.0, 0.0, 0.0, 0.0, 0.0, 0.0, 0.0, 0.0, 0.0, 0.0, 0.0, 0.0, 0.0, 0.0, 0.0, 0.0, 0.0, 0.0, 0.0, 0.0, 0.0, 0.0, 0.0, 0.0, 0.0, 0.0, 0.0, 0.0, 0.0, 0.0, 0.0, 0.0, 0.0, 0.0, 0.0, 0.0, 0.0, 0.0, 0.0, 0.0, 0.0, 0.0, 0.0, 0.0, 0.0, 0.0, 0.0, 0.0, 0.0, 0.0, 0.0, 0.0, 0.0, 0.0, 0.0, 0.0, 0.0, 0.0, 0.0, 0.0, 0.0, 0.0, 0.0, 0.0, 0.0, 0.0, 0.0, 0.0, 0.0, 0.0, 0.0, 0.0, 0.0, 0.0, 0.0, 0.0, 0.0, 0.0, 0.0, 0.0, 0.0, 0.0, 0.0, 0.0, 0.0, 0.0, 0.0, 0.0, 0.0, 0.0, 0.0, 0.0, 0.0, 0.0, 0.0, 0.0, 0.0, 0.0, 0.0, 0.0, 0.0, 0.0, 0.0, 0.0, 0.0, 0.0, 0.0, 0.0, 0.0, 0.0, 0.0, 0.0, 0.0, 0.0, 0.0, 0.0, 0.0, 0.0, 0.0, 0.0, 0.0, 0.0, 0.0, 0.0, 0.0, 0.0, 0.0, 0.0, 0.0, 0.0, 0.0, 0.0, 0.0, 0.0, 0.0, 0.0, 0.0, 0.0, 0.0, 0.0, 0.0, 0.0, 0.0, 0.0, 0.0, 0.0, 0.0, 0.0, 0.0, 0.0, 0.0, 0.0, 0.0, 0.0, 0.0, 0.0, 0.0, 0.0, 0.0, 0.0, 0.0, 0.0, 0.0, 0.0, 0.0, 0.0, 0.0, 0.0, 0.0, 0.0, 0.0, 0.0, 0.0, 0.0, 0.0, 0.0, 0.0, 0.0, 0.0, 0.0, 0.0, 0.0, 0.0, 0.0, 0.0, 0.0, 0.0, 0.0, 0.0, 0.0, 0.0, 0.0, 0.0, 0.0, 0.0, 0.0, 0.0, 0.0, 0.0, 0.0, 0.0, 0.0, 0.0, 0.0, 0.0, 0.0, 0.0, 0.0, 0.0, 0.0, 0.0, 0.0, 0.0, 0.0, 0.0, 0.0, 0.0, 0.0, 0.0, 0.0, 0.0, 0.0, 0.0, 0.0, 0.0, 0.0, 0.0, 0.0, 0.0, 0.0, 0.0, 0.0, 0.0, 0.0, 0.0, 0.0, 0.0, 0.0, 0.0, 0.0, 0.0, 0.0, 0.0, 0.0, 0.0, 0.0, 0.0, 0.0, 0.0, 0.0, 0.0, 0.0, 0.0, 0.0, 0.0, 0.0, 0.0, 0.0, 0.0, 0.0, 0.0, 0.0, 0.0, 0.0, 0.0, 0.0, 0.0, 0.0, 0.0, 0.0, 0.0, 0.0, 0.0, 0.0, 0.0, 0.0, 0.0, 0.0, 0.0, 0.0, 0.0, 0.0, 0.0, 0.0, 0.0, 0.0, 0.0, 0.0, 0.0, 0.0, 0.0, 0.0, 0.0, 0.0, 0.0, 0.0, 0.0, 0.0, 0.0, 0.0, 0.0, 0.0, 0.0, 0.0, 0.0, 0.0, 0.0, 0.0, 0.0, 0.0, 0.0, 0.0, 0.0, 0.0, 0.0, 0.0, 0.0, 0.0, 0.0, 0.0, 0.0, 0.0, 0.0, 0.0, 0.0, 0.0, 0.0, 0.0, 0.0, 0.0, 0.0, 0.0, 0.0, 0.0, 0.0, 0.0, 0.0, 0.0, 0.0, 0.0, 0.0, 0.0, 0.0, 0.0, 0.0, 0.0, 0.0, 0.0, 0.0, 0.0, 0.0, 0.0, 0.0, 0.0, 0.0, 0.0, 0.0, 0.0, 0.0, 0.0, 0.0, 0.0, 0.0, 0.0, 0.0, 0.0, 0.0, 0.0, 0.0, 0.0, 0.0, 0.0, 0.0, 0.0, 0.0, 0.0, 0.0, 0.0, 0.0, 0.0, 0.0, 0.0, 0.0, 0.0, 0.0, 0.0, 0.0, 0.0, 0.0, 0.0, 0.0, 0.0, 0.0, 0.0, 0.0, 0.0, 0.0, 0.0, 0.0, 0.0, 0.0, 0.0, 0.0, 0.0, 0.0, 0.0, 0.0, 0.0, 0.0, 0.0, 0.0, 0.0, 0.0, 0.0, 0.0, 0.0, 0.0, 0.0, 0.0, 0.0, 0.0, 0.0, 0.0, 0.0, 0.0, 0.0, 0.0, 0.0, 0.0, 0.0, 0.0, 0.0, 0.0, 0.0, 0.0, 0.0, 0.0, 0.0, 0.0, 0.0, 0.0, 0.0, 0.0, 0.0, 0.0, 0.0, 0.0, 0.0, 0.0, 0.0, 0.0, 0.0, 0.0, 0.0, 0.0, 0.0, 0.0, 0.0, 0.0, 0.0, 0.0, 0.0, 0.0, 0.0, 0.0, 0.0, 0.0, 0.0, 0.0, 0.0, 0.0, 0.0, 0.0, 0.0, 0.0, 0.0, 0.0, 0.0, 0.0, 0.0, 0.0, 0.0, 0.0, 0.0, 0.0, 0.0, 0.0, 0.0, 0.0, 0.0, 0.0, 0.0, 0.0, 0.0, 0.0, 0.0, 0.0, 0.0, 0.0, 0.0, 0.0, 0.0, 0.0, 0.0, 0.0, 0.0, 0.0, 0.0, 0.0, 0.0, 0.0, 0.0, 0.0, 0.0, 0.0, 0.0, 0.0, 0.0, 0.0, 0.0, 0.0, 0.0, 0.0, 0.0, 0.0, 0.0, 0.0, 0.0, 0.0, 0.0, 0.0, 0.0, 0.0, 0.0, 0.0, 0.0, 0.0, 0.0, 0.0, 0.0, 0.0, 0.0, 0.0, 0.0, 0.0, 0.0, 0.0, 0.0, 0.0, 0.0, 0.0, 0.0, 0.0, 0.0, 0.0, 0.0, 0.0, 0.0, 0.0, 0.0, 0.0, 0.0, 0.0, 0.0, 0.0, 0.0, 0.0, 0.0, 0.0, 0.0, 0.0, 0.0, 0.0, 0.0, 0.0, 0.0, 0.0, 0.0, 0.0, 0.0, 0.0, 0.0, 0.0, 0.0, 0.0, 0.0, 0.0, 0.0, 0.0, 0.0, 0.0, 0.0, 0.0, 0.0, 0.0, 0.0, 0.0, 0.0, 0.0, 0.0, 0.0, 0.0, 0.0, 0.0, 0.0, 0.0, 0.0, 0.0, 0.0, 0.0, 0.0, 0.0, 0.0, 0.0, 0.0, 0.0, 0.0, 0.0, 0.0, 0.0, 0.0, 0.0, 0.0, 0.0, 0.0, 0.0, 0.0, 0.0, 0.0, 0.0, 0.0, 0.0, 0.0, 0.0, 0.0, 0.0, 0.0, 0.0, 0.0, 0.0, 0.0, 0.0, 0.0, 0.0, 0.0, 0.0, 0.0, 0.0, 0.0, 0.0, 0.0, 0.0, 0.0, 0.0, 0.0, 0.0, 0.0, 0.0, 0.0, 0.0, 0.0, 0.0, 0.0, 0.0, 0.0, 0.0, 0.0, 0.0, 0.0, 0.0, 0.0, 0.0, 0.0, 0.0, 0.0, 0.0, 0.0, 0.0, 0.0, 0.0, 0.0, 0.0, 0.0, 0.0, 0.0, 0.0, 0.0, 0.0, 0.0, 0.0, 0.0, 0.0, 0.0, 0.0, 0.0, 0.0, 0.0, 0.0, 0.0, 0.0, 0.0, 0.0, 0.0, 0.0, 0.0, 0.0, 0.0, 0.0, 0.0, 0.0, 0.0, 0.0, 0.0, 0.0, 0.0, 0.0, 0.0, 0.0, 0.0, 0.0, 0.0, 0.0, 0.0, 0.0, 0.0, 0.0, 0.0, 0.0, 0.0, 0.0, 0.0, 0.0, 0.0, 0.0, 0.0, 0.0, 0.0, 0.0, 0.0, 0.0, 0.0, 0.0, 0.0, 0.0, 0.0, 0.0, 0.0, 0.0, 0.0, 0.0, 0.0, 0.0, 0.0, 0.0, 0.0, 0.0, 0.0, 0.0, 0.0, 0.0, 0.0, 0.0, 0.0, 0.0, 0.0, 0.0, 0.0, 0.0, 0.0, 0.0, 0.0, 0.0, 0.0, 0.0, 0.0, 0.0, 0.0, 0.0, 0.0, 0.0, 0.0, 0.0, 0.0, 0.0, 0.0, 0.0, 0.0, 0.0, 0.0, 0.0, 0.0, 0.0, 0.0, 0.0, 0.0, 0.0, 0.0, 0.0, 0.0, 0.0, 0.0, 0.0, 0.0, 0.0, 0.0, 0.0, 0.0, 0.0, 0.0, 0.0, 0.0, 0.0, 0.0, 0.0, 0.0, 0.0, 0.0, 0.0, 0.0, 0.0, 0.0, 0.0, 0.0, 0.0, 0.0, 0.0, 0.0, 0.0, 0.0, 0.0, 0.0, 0.0, 0.0, 0.0, 0.0, 0.0, 0.0, 0.0, 0.0, 0.0, 0.0, 0.0, 0.0, 0.0, 0.0, 0.0, 0.0, 0.0, 0.0, 0.0, 0.0, 0.0, 0.0, 0.0, 0.0, 0.0, 0.0, 0.0, 0.0, 0.0, 0.0, 0.0, 0.0, 0.0, 0.0, 0.0, 0.0, 0.0, 0.0, 0.0, 0.0, 0.0, 0.0, 0.0, 0.0, 0.0, 0.0, 0.0, 0.0, 0.0, 0.0, 0.0, 0.0, 0.0, 0.0, 0.0, 0.0, 0.0, 0.0, 0.0, 0.0, 0.0, 0.0, 0.0, 0.0, 0.0, 0.0, 0.0, 0.0, 0.0, 0.0, 0.0, 0.0, 0.0, 0.0, 0.0, 0.0, 0.0, 0.0, 0.0, 0.0, 0.0, 0.0, 0.0, 0.0, 0.0, 0.0, 0.0, 0.0, 0.0, 0.0, 0.0, 0.0, 0.0, 0.0, 0.0, 0.0, 0.0, 0.0, 0.0, 0.0, 0.0, 0.0, 0.0, 0.0, 0.0, 0.0, 0.0, 0.0, 0.0, 0.0, 0.0, 0.0, 0.0, 0.0, 0.0, 0.0, 0.0, 0.0, 0.0, 0.0, 0.0, 0.0, 0.0, 0.0, 0.0, 0.0, 0.0, 0.0, 0.0, 0.0, 0.0, 0.0, 0.0, 0.0, 0.0, 0.0, 0.0, 0.0, 0.0, 0.0, 0.0, 0.0, 0.0, 0.0, 0.0, 0.0, 0.0, 0.0, 0.0, 0.0, 0.0, 0.0, 0.0, 0.0, 0.0, 0.0, 0.0, 0.0, 0.0, 0.0, 0.0, 0.0, 0.0, 0.0, 0.0, 0.0, 0.0, 0.0, 0.0, 0.0, 0.0, 0.0, 0.0, 0.0, 0.0, 0.0, 0.0, 0.0, 0.0, 0.0, 0.0, 0.0, 0.0, 0.0, 0.0, 0.0, 0.0, 0.0, 0.0, 0.0, 0.0, 0.0, 0.0, 0.0, 0.0, 0.0, 0.0, 0.0, 0.0, 0.0, 0.0, 0.0, 0.0, 0.0, 0.0, 0.0, 0.0, 0.0, 0.0, 0.0, 0.0, 0.0, 0.0, 0.0, 0.0, 0.0, 0.0, 0.0, 0.0, 0.0, 0.0, 0.0, 0.0, 0.0, 0.0, 0.0, 0.0, 0.0, 0.0, 0.0, 0.0, 0.0, 0.0, 0.0, 0.0, 0.0, 0.0, 0.0, 0.0, 0.0, 0.0, 0.0, 0.0, 0.0, 0.0, 0.0, 0.0, 0.0, 0.0, 0.0, 0.0, 0.0, 0.0, 0.0, 0.0, 0.0, 0.0, 0.0, 0.0, 0.0, 0.0, 0.0, 0.0, 0.0, 0.0, 0.0, 0.0, 0.0, 0.0, 0.0, 0.0, 0.0, 0.0, 0.0, 0.0, 0.0, 0.0, 0.0, 0.0, 0.0, 0.0, 0.0, 0.0, 0.0, 0.0, 0.0, 0.0, 0.0, 0.0, 0.0, 0.0, 0.0, 0.0, 0.0, 0.0, 0.0, 0.0, 0.0, 0.0, 0.0, 0.0, 0.0, 0.0, 0.0, 0.0, 0.0, 0.0, 0.0, 0.0, 0.0, 0.0, 0.0, 0.0, 0.0, 0.0, 0.0, 0.0, 0.0, 0.0, 0.0, 0.0, 0.0, 0.0, 0.0, 0.0, 0.0, 0.0, 0.0, 0.0, 0.0, 0.0, 0.0, 0.0, 0.0, 0.0, 0.0, 0.0, 0.0, 0.0, 0.0, 0.0, 0.0, 0.0, 0.0, 0.0, 0.0, 0.0, 0.0, 0.0, 0.0, 0.0, 0.0, 0.0, 0.0, 0.0, 0.0, 0.0, 0.0, 0.0, 0.0, 0.0, 0.0, 0.0, 0.0, 0.0, 0.0, 0.0, 0.0, 0.0, 0.0, 0.0, 0.0, 0.0, 0.0, 0.0, 0.0, 0.0, 0.0, 0.0, 0.0, 0.0, 0.0, 0.0, 0.0, 0.0, 0.0, 0.0, 0.0, 0.0, 0.0, 0.0, 0.0, 0.0, 0.0, 0.0, 0.0, 0.0, 0.0, 0.0, 0.0, 0.0, 0.0, 0.0, 0.0, 0.0, 0.0, 0.0, 0.0, 0.0, 0.0, 0.0, 0.0, 0.0, 0.0, 0.0, 0.0, 0.0, 0.0, 0.0, 0.0, 0.0, 0.0, 0.0, 0.0, 0.0, 0.0, 0.0, 0.0, 0.0, 0.0, 0.0, 0.0, 0.0, 0.0, 0.0, 0.0, 0.0, 0.0, 0.0, 0.0, 0.0, 0.0, 0.0, 0.0, 0.0, 0.0, 0.0, 0.0, 0.0, 0.0, 0.0, 0.0, 0.0, 0.0, 0.0, 0.0, 0.0, 0.0, 0.0, 0.0, 0.0, 0.0, 0.0, 0.0, 0.0, 0.0, 0.0, 0.0, 0.0, 0.0, 0.0, 0.0, 0.0, 0.0, 0.0, 0.0, 0.0, 0.0, 0.0, 0.0, 0.0, 0.0, 0.0, 0.0, 0.0, 0.0, 0.0, 0.0, 0.0, 0.0, 0.0, 0.0, 0.0, 0.0, 0.0, 0.0, 0.0, 0.0, 0.0, 0.0, 0.0, 0.0, 0.0, 0.0, 0.0, 0.0, 0.0, 0.0, 0.0, 0.0, 0.0, 0.0, 0.0, 0.0, 0.0, 0.0, 0.0, 0.0, 0.0, 0.0, 0.0, 0.0, 0.0, 0.0, 0.0, 0.0, 0.0, 0.0, 0.0, 0.0, 0.0, 0.0, 0.0, 0.0, 0.0, 0.0, 0.0, 0.0, 0.0, 0.0, 0.0, 0.0, 0.0, 0.0, 0.0, 0.0, 0.0, 0.0, 0.0, 0.0, 0.0, 0.0, 0.0, 0.0, 0.0, 0.0, 0.0, 0.0, 0.0, 0.0, 0.0, 0.0, 0.0, 0.0, 0.0, 0.0, 0.0, 0.0, 0.0, 0.0, 0.0, 0.0, 0.0, 0.0, 0.0, 0.0, 0.0, 0.0, 0.0, 0.0, 0.0, 0.0, 0.0, 0.0, 0.0, 0.0, 0.0, 0.0, 0.0, 0.0, 0.0, 0.0, 0.0, 0.0, 0.0, 0.0, 0.0, 0.0, 0.0, 0.0, 0.0, 0.0, 0.0, 0.0, 0.0, 0.0, 0.0, 0.0, 0.0, 0.0, 0.0, 0.0, 0.0, 0.0, 0.0, 0.0, 0.0, 0.0, 0.0, 0.0, 0.0, 0.0, 0.0, 0.0, 0.0, 0.0, 0.0, 0.0, 0.0, 0.0, 0.0, 0.0, 0.0, 0.0, 0.0, 0.0, 0.0, 0.0, 0.0, 0.0, 0.0, 0.0, 0.0, 0.0, 0.0, 0.0, 0.0, 0.0, 0.0, 0.0, 0.0, 0.0, 0.0, 0.0, 0.0, 0.0, 0.0, 0.0, 0.0, 0.0, 0.0, 0.0, 0.0, 0.0, 0.0, 0.0, 0.0, 0.0, 0.0, 0.0, 0.0, 0.0, 0.0, 0.0, 0.0, 0.0, 0.0, 0.0, 0.0, 0.0, 0.0, 0.0, 0.0, 0.0, 0.0, 0.0, 0.0, 0.0, 0.0, 0.0, 0.0, 0.0, 0.0, 0.0, 0.0, 0.0, 0.0, 0.0, 0.0, 0.0, 0.0, 0.0, 0.0, 0.0, 0.0, 0.0, 0.0, 0.0, 0.0, 0.0, 0.0, 0.0, 0.0, 0.0, 0.0, 0.0, 0.0, 0.0, 0.0, 0.0, 0.0, 0.0, 0.0, 0.0, 0.0, 0.0, 0.0, 0.0, 0.0, 0.0, 0.0, 0.0, 0.0, 0.0, 0.0, 0.0, 0.0, 0.0, 0.0, 0.0, 0.0, 0.0, 0.0, 0.0, 0.0, 0.0, 0.0, 0.0, 0.0, 0.0, 0.0, 0.0, 0.0, 0.0, 0.0, 0.0, 0.0, 0.0, 0.0, 0.0, 0.0, 0.0, 0.0, 0.0, 0.0, 0.0, 0.0, 0.0, 0.0, 0.0, 0.0, 0.0, 0.0, 0.0, 0.0, 0.0, 0.0, 0.0, 0.0, 0.0, 0.0, 0.0, 0.0, 0.0, 0.0, 0.0, 0.0, 0.0, 0.0, 0.0, 0.0, 0.0, 0.0, 0.0, 0.0, 0.0, 0.0, 0.0, 0.0, 0.0, 0.0, 0.0, 0.0, 0.0, 0.0, 0.0, 0.0, 0.0, 0.0, 0.0, 0.0, 0.0, 0.0, 0.0, 0.0, 0.0, 0.0, 0.0, 0.0, 0.0, 0.0, 0.0, 0.0, 0.0, 0.0, 0.0, 0.0, 0.0, 0.0, 0.0, 0.0, 0.0, 0.0, 0.0, 0.0, 0.0, 0.0, 0.0, 0.0, 0.0, 0.0, 0.0, 0.0, 0.0, 0.0, 0.0, 0.0, 0.0, 0.0, 0.0, 0.0, 0.0, 0.0, 0.0, 0.0, 0.0, 0.0, 0.0, 0.0, 0.0, 0.0, 0.0, 0.0, 0.0, 0.0, 0.0, 0.0, 0.0, 0.0, 0.0, 0.0, 0.0, 0.0, 0.0, 0.0, 0.0, 0.0, 0.0, 0.0, 0.0, 0.0, 0.0, 0.0, 0.0, 0.0, 0.0, 0.0, 0.0, 0.0, 0.0, 0.0, 0.0, 0.0, 0.0, 0.0, 0.0, 0.0, 0.0, 0.0, 0.0, 0.0, 0.0, 0.0, 0.0, 0.0, 0.0, 0.0, 0.0, 0.0, 0.0, 0.0, 0.0, 0.0, 0.0, 0.0, 0.0, 0.0, 0.0, 0.0, 0.0, 0.0, 0.0, 0.0, 0.0, 0.0, 0.0, 0.0, 0.0, 0.0, 0.0, 0.0, 0.0, 0.0, 0.0, 0.0, 0.0, 0.0, 0.0, 0.0, 0.0, 0.0, 0.0, 0.0, 0.0, 0.0, 0.0, 0.0, 0.0, 0.0, 0.0, 0.0, 0.0, 0.0, 0.0, 0.0, 0.0, 0.0, 0.0, 0.0, 0.0, 0.0, 0.0, 0.0, 0.0, 0.0, 0.0, 0.0, 0.0, 0.0, 0.0, 0.0, 0.0, 0.0, 0.0, 0.0, 0.0, 0.0, 0.0, 0.0, 0.0, 0.0, 0.0, 0.0, 0.0, 0.0, 0.0, 0.0, 0.0, 0.0, 0.0, 0.0, 0.0, 0.0, 0.0, 0.0, 0.0, 0.0, 0.0, 0.0, 0.0, 0.0, 0.0, 0.0, 0.0, 0.0, 0.0, 0.0, 0.0, 0.0, 0.0, 0.0, 0.0, 0.0, 0.0, 0.0, 0.0, 0.0, 0.0, 0.0, 0.0, 0.0, 0.0, 0.0, 0.0, 0.0, 0.0, 0.0, 0.0, 0.0, 0.0, 0.0, 0.0, 0.0, 0.0, 0.0, 0.0, 0.0, 0.0, 0.0, 0.0, 0.0, 0.0, 0.0, 0.0, 0.0, 0.0, 0.0, 0.0, 0.0, 0.0, 0.0, 0.0, 0.0, 0.0, 0.0, 0.0, 0.0, 0.0, 0.0, 0.0, 0.0, 0.0, 0.0, 0.0, 0.0, 0.0, 0.0, 0.0, 0.0, 0.0, 0.0, 0.0, 0.0, 0.0, 0.0, 0.0, 0.0, 0.0, 0.0, 0.0, 0.0, 0.0, 0.0, 0.0, 0.0, 0.0, 0.0, 0.0, 0.0, 0.0, 0.0, 0.0, 0.0, 0.0, 0.0, 0.0, 0.0, 0.0, 0.0, 0.0, 0.0, 0.0, 0.0, 0.0, 0.0, 0.0, 0.0, 0.0, 0.0, 0.0, 0.0, 0.0, 0.0, 0.0, 0.0, 0.0, 0.0, 0.0, 0.0, 0.0, 0.0, 0.0, 0.0, 0.0, 0.0, 0.0, 0.0, 0.0, 0.0, 0.0, 0.0, 0.0, 0.0, 0.0, 0.0, 0.0, 0.0, 0.0, 0.0, 0.0, 0.0, 0.0, 0.0, 0.0, 0.0, 0.0, 0.0, 0.0, 0.0, 0.0, 0.0, 0.0, 0.0, 0.0, 0.0, 0.0, 0.0, 0.0, 0.0, 0.0, 0.0, 0.0, 0.0, 0.0, 0.0, 0.0, 0.0, 0.0, 0.0, 0.0, 0.0, 0.0, 0.0, 0.0, 0.0, 0.0, 0.0, 0.0, 0.0, 0.0, 0.0, 0.0, 0.0, 0.0, 0.0, 0.0, 0.0, 0.0, 0.0, 0.0, 0.0, 0.0, 0.0, 0.0, 0.0, 0.0, 0.0, 0.0, 0.0, 0.0, 0.0, 0.0, 0.0, 0.0, 0.0, 0.0, 0.0, 0.0, 0.0, 0.0, 0.0, 0.0, 0.0, 0.0, 0.0, 0.0, 0.0, 0.0, 0.0, 0.0, 0.0, 0.0, 0.0, 0.0, 0.0, 0.0, 0.0, 0.0, 0.0, 0.0, 0.0, 0.0, 0.0, 0.0, 0.0, 0.0, 0.0, 0.0, 0.0, 0.0, 0.0, 0.0, 0.0, 0.0, 0.0, 0.0, 0.0, 0.0, 0.0, 0.0, 0.0, 0.0, 0.0, 0.0, 0.0, 0.0, 0.0, 0.0, 0.0, 0.0, 0.0, 0.0, 0.0, 0.0, 0.0, 0.0, 0.0, 0.0, 0.0, 0.0, 0.0, 0.0, 0.0, 0.0, 0.0, 0.0, 0.0, 0.0, 0.0, 0.0, 0.0, 0.0, 0.0, 0.0, 0.0, 0.0, 0.0, 0.0, 0.0, 0.0, 0.0, 0.0, 0.0, 0.0, 0.0, 0.0, 0.0, 0.0, 0.0, 0.0, 0.0, 0.0, 0.0, 0.0, 0.0, 0.0, 0.0, 0.0, 0.0, 0.0, 0.0, 0.0, 0.0, 0.0, 0.0, 0.0, 0.0, 0.0, 0.0, 0.0, 0.0, 0.0, 0.0, 0.0, 0.0, 0.0, 0.0, 0.0, 0.0, 0.0, 0.0, 0.0, 0.0, 0.0, 0.0, 0.0, 0.0, 0.0, 0.0, 0.0, 0.0, 0.0, 0.0, 0.0, 0.0, 0.0, 0.0, 0.0, 0.0, 0.0, 0.0, 0.0, 0.0, 0.0, 0.0, 0.0, 0.0, 0.0, 0.0, 0.0, 0.0, 0.0, 0.0, 0.0, 0.0, 0.0, 0.0, 0.0, 0.0, 0.0, 0.0, 0.0, 0.0, 0.0, 0.0, 0.0, 0.0, 0.0, 0.0, 0.0, 0.0, 0.0, 0.0, 0.0, 0.0, 0.0, 0.0, 0.0, 0.0, 0.0, 0.0, 0.0, 0.0, 0.0, 0.0, 0.0, 0.0, 0.0, 0.0, 0.0, 0.0, 0.0, 0.0, 0.0, 0.0, 0.0, 0.0, 0.0, 0.0, 0.0, 0.0, 0.0, 0.0, 0.0, 0.0, 0.0, 0.0, 0.0, 0.0, 0.0, 0.0, 0.0, 0.0, 0.0, 0.0, 0.0, 0.0, 0.0, 0.0, 0.0, 0.0, 0.0, 0.0, 0.0, 0.0, 0.0, 0.0, 0.0, 0.0, 0.0, 0.0, 0.0, 0.0, 0.0, 0.0, 0.0, 0.0, 0.0, 0.0, 0.0, 0.0, 0.0, 0.0, 0.0, 0.0, 0.0, 0.0, 0.0, 0.0, 0.0, 0.0, 0.0, 0.0, 0.0, 0.0, 0.0, 0.0, 0.0, 0.0, 0.0, 0.0, 0.0, 0.0, 0.0, 0.0, 0.0, 0.0, 0.0, 0.0, 0.0, 0.0, 0.0, 0.0, 0.0, 0.0, 0.0, 0.0, 0.0, 0.0, 0.0, 0.0, 0.0, 0.0, 0.0, 0.0, 0.0, 0.0, 0.0, 0.0, 0.0, 0.0, 0.0, 0.0, 0.0, 0.0, 0.0, 0.0, 0.0, 0.0, 0.0, 0.0, 0.0, 0.0, 0.0, 0.0, 0.0, 0.0, 0.0, 0.0, 0.0, 0.0, 0.0, 0.0, 0.0, 0.0, 0.0, 0.0, 0.0, 0.0, 0.0, 0.0, 0.0, 0.0, 0.0, 0.0, 0.0, 0.0, 0.0, 0.0, 0.0, 0.0, 0.0, 0.0, 0.0, 0.0, 0.0, 0.0, 0.0, 0.0, 0.0, 0.0, 0.0, 0.0, 0.0, 0.0, 0.0, 0.0, 0.0, 0.0, 0.0, 0.0, 0.0, 0.0, 0.0, 0.0, 0.0, 0.0, 0.0, 0.0, 0.0, 0.0, 0.0, 0.0, 0.0, 0.0, 0.0, 0.0, 0.0, 0.0, 0.0, 0.0, 0.0, 0.0, 0.0, 0.0, 0.0, 0.0, 0.0, 0.0, 0.0, 0.0, 0.0, 0.0, 0.0, 0.0, 0.0, 0.0, 0.0, 0.0, 0.0, 0.0, 0.0, 0.0, 0.0, 0.0, 0.0, 0.0, 0.0, 0.0, 0.0, 0.0, 0.0, 0.0, 0.0, 0.0, 0.0, 0.0, 0.0, 0.0, 0.0, 0.0, 0.0, 0.0, 0.0, 0.0, 0.0, 0.0, 0.0, 0.0, 0.0, 0.0, 0.0, 0.0, 0.0, 0.0, 0.0, 0.0, 0.0, 0.0, 0.0, 0.0, 0.0, 0.0, 0.0, 0.0, 0.0, 0.0, 0.0, 0.0, 0.0, 0.0, 0.0, 0.0, 0.0, 0.0, 0.0, 0.0, 0.0, 0.0, 0.0, 0.0, 0.0, 0.0, 0.0, 0.0, 0.0, 0.0, 0.0, 0.0, 0.0, 0.0, 0.0, 0.0, 0.0, 0.0, 0.0])
me_facemesh.materials.append(mat_facemesh)
me_facemesh.use_remesh_preserve_volume = False
me_facemesh.use_remesh_preserve_attributes = False
me_facemesh.use_mirror_x = True
me_facemesh.use_mirror_vertex_groups = False
me_facemesh.use_mirror_topology = True
me_facemesh.auto_texspace = False
me_facemesh.update()

# ---- objects
ob_facemesh = bpy.data.objects.new('FaceMesh', me_facemesh)
ob_facemesh_mch_03 = bpy.data.objects.new('FaceMesh-MCH.03', None)
ob_facemesh_mch_02 = bpy.data.objects.new('FaceMesh-MCH.02', None)
ob_facemesh_tracker = bpy.data.objects.new('FaceMesh.Tracker', None)
ob_facemesh_mch_01 = bpy.data.objects.new('FaceMesh-MCH.01', None)
ob_camera = bpy.data.objects.new('Camera', cam_camera)

# ---- transforms, parenting, visibility, modifiers, constraints
ob_facemesh.location = (0.0, 0.0, 0.0)
ob_facemesh.rotation_euler = (1.571, 2.22e-16, 2.22e-16)
ob_facemesh.lock_rotations_4d = False
ob_facemesh.empty_display_type = 'ARROWS'
ob_facemesh.lineart.crease_threshold = 0.0
ob_facemesh.use_mesh_mirror_x = True
_m = ob_facemesh.modifiers.new('MeshCache', 'MESH_CACHE')
_m.frame_start = 1.0
_m = ob_facemesh.modifiers.new('Subdivision', 'SUBSURF')
_m = ob_facemesh.modifiers.new('UVProject', 'UV_PROJECT')
_m.aspect_x = 16.0
_m.aspect_y = 9.0
_c = ob_facemesh.constraints.new('COPY_TRANSFORMS'); _c.name = 'Copy Transforms'
_c.target = ob_camera
ob_facemesh_mch_03.parent = ob_facemesh
ob_facemesh_mch_03.matrix_parent_inverse = Matrix(((1.0, -0.0, 0.0, 0.09333), (-0.0, 1.0, -0.0, -0.04528), (0.0, 0.0, 1.0, -0.03046), (-0.0, 0.0, -0.0, 1.0)))
ob_facemesh_mch_03.location = (-0.09333, 0.04528, 0.03046)
ob_facemesh_mch_03.lock_location = (True, True, True)
ob_facemesh_mch_03.lock_rotation = (True, True, True)
ob_facemesh_mch_03.lock_scale = (True, True, True)
ob_facemesh_mch_03.empty_display_type = 'SPHERE'
ob_facemesh_mch_03.empty_display_size = 0.002
ob_facemesh_mch_02.parent = ob_facemesh
ob_facemesh_mch_02.matrix_parent_inverse = Matrix(((1.0, -0.0, 0.0, -0.09333), (-0.0, 1.0, -0.0, -0.04528), (0.0, -0.0, 1.0, -0.03046), (-0.0, 0.0, -0.0, 1.0)))
ob_facemesh_mch_02.location = (0.09333, 0.04528, 0.03046)
ob_facemesh_mch_02.lock_location = (True, True, True)
ob_facemesh_mch_02.lock_rotation = (True, True, True)
ob_facemesh_mch_02.lock_scale = (True, True, True)
ob_facemesh_mch_02.empty_display_type = 'SPHERE'
ob_facemesh_mch_02.empty_display_size = 0.002
ob_facemesh_tracker.parent = ob_facemesh
ob_facemesh_tracker.matrix_parent_inverse = Matrix(((-0.7797, 0.6251, -0.03676, -0.01154), (0.6262, 0.7783, -0.04577, -0.01437), (-5.215e-08, -0.0587, -0.9983, 0.03307), (0.0, -0.0, 0.0, 1.0)))
ob_facemesh_tracker.location = (5.718e-09, 0.1515, 0.02421)
ob_facemesh_tracker.rotation_euler = (-1.63, 4.645e-09, 0.0)
ob_facemesh_tracker.scale = (0.9822, 0.9822, 0.9822)
ob_facemesh_tracker.lock_location = (True, True, True)
ob_facemesh_tracker.lock_rotation = (True, True, True)
ob_facemesh_tracker.lock_scale = (True, True, True)
ob_facemesh_tracker.empty_display_type = 'SPHERE'
ob_facemesh_tracker.empty_display_size = 0.25
_c = ob_facemesh_tracker.constraints.new('COPY_LOCATION'); _c.name = 'Copy Location'
_c.active = False
_c.target = ob_facemesh_mch_02
_c = ob_facemesh_tracker.constraints.new('COPY_LOCATION'); _c.name = 'Copy Location.001'
_c.active = False
_c.influence = 0.5
_c.target = ob_facemesh_mch_03
_c = ob_facemesh_tracker.constraints.new('DAMPED_TRACK'); _c.name = 'Damped Track.001'
_c.active = False
_c.target = ob_facemesh_mch_02
_c.track_axis = 'TRACK_X'
_c = ob_facemesh_tracker.constraints.new('DAMPED_TRACK'); _c.name = 'Damped Track'
_c.target = ob_facemesh_mch_01
_c.track_axis = 'TRACK_NEGATIVE_Z'
ob_facemesh_mch_01.parent = ob_facemesh
ob_facemesh_mch_01.matrix_parent_inverse = Matrix(((1.0, -0.0, -0.0, -0.0), (-0.0, 1.0, 0.0, 0.02955), (-0.0, -0.0, 1.0, -0.03486), (-0.0, 0.0, -0.0, 1.0)))
ob_facemesh_mch_01.location = (0.0, -0.02955, 0.03486)
ob_facemesh_mch_01.lock_location = (True, True, True)
ob_facemesh_mch_01.lock_rotation = (True, True, True)
ob_facemesh_mch_01.lock_scale = (True, True, True)
ob_facemesh_mch_01.empty_display_type = 'SPHERE'
ob_facemesh_mch_01.empty_display_size = 0.002
ob_camera.location = (0.0, 0.0, 0.0)
ob_camera.rotation_euler = (1.571, -0.0, 0.0)

# ---- collection membership
col_facemeshtracker.objects.link(ob_facemesh)
col_facemeshtracker.objects.link(ob_facemesh_mch_03)
col_facemeshtracker.objects.link(ob_facemesh_mch_02)
col_facemeshtracker.objects.link(ob_facemesh_tracker)
col_facemeshtracker.objects.link(ob_facemesh_mch_01)
col_facemeshtracker.objects.link(ob_camera)

# ---- scene / render settings (as saved in the file)
scene.camera = ob_camera
scene.frame_start = 1; scene.frame_end = 250; scene.frame_set(1)
scene.render.engine = 'BLENDER_EEVEE_NEXT'
scene.render.image_settings.file_format = 'FFMPEG'
scene.render.image_settings.color_mode = 'RGB'
scene.render.resolution_percentage = 50
scene.cycles.sampling_pattern = 'TABULATED_SOBOL'
scene.cycles.use_light_tree = False
scene.eevee.use_taa_reprojection = False
scene.view_settings.view_transform = 'Standard'
bpy.context.view_layer.update()

# ---- added for rendering (the .blend has no usable light): sun
light_auto_sun = bpy.data.lights.new('AutoSun', 'SUN')
light_auto_sun.energy = 3.0
light_auto_sun.angle = 0.0523599
ob_auto_sun = bpy.data.objects.new('AutoSun', light_auto_sun)
scene.collection.objects.link(ob_auto_sun)
ob_auto_sun.rotation_euler = (0.872665, 0.174533, 0.523599)
bpy.context.view_layer.update()
